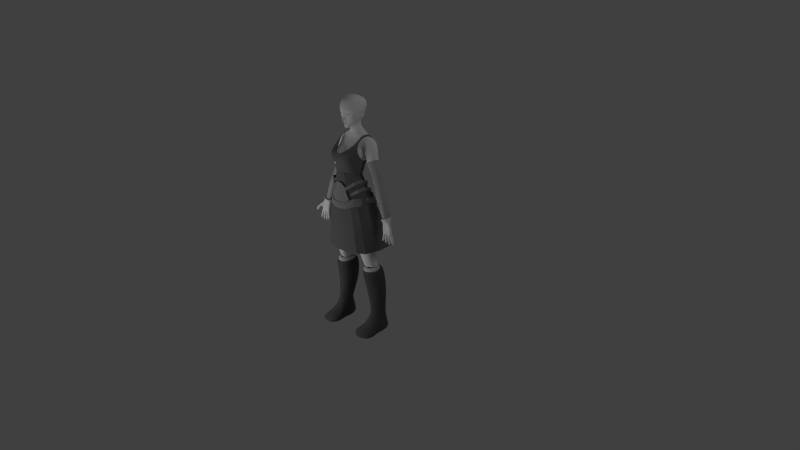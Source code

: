 # Source: 1.6.7.blend  (saved by Blender 2.55.0; exported with 4.5.12 LTS)
import bpy
from mathutils import Matrix  # noqa: F401  (used for matrix-valued properties, if any)

bpy.ops.wm.read_factory_settings(use_empty=True)
scene = bpy.context.scene
scene.name = 'Scene'

# ---- collections
col_collection_1 = bpy.data.collections.new('Collection 1'); scene.collection.children.link(col_collection_1)
col_collection_10 = bpy.data.collections.new('Collection 10'); scene.collection.children.link(col_collection_10)

# ---- materials (node trees are filled in below, after node groups)
mat_top = bpy.data.materials.new('top')
mat_top.alpha_threshold = 0.0
mat_top.use_transparent_shadow = False
mat_top.diffuse_color = (0.1473, 0.1473, 0.1473, 1.0)
mat_top.roughness = 0.5
mat_top.line_color = (0.0, 0.0, 0.0, 1.0)
mat_stockings = bpy.data.materials.new('stockings')
mat_stockings.alpha_threshold = 0.0
mat_stockings.use_transparent_shadow = False
mat_stockings.diffuse_color = (0.5757, 0.5757, 0.5757, 1.0)
mat_stockings.roughness = 0.5
mat_stockings.line_color = (0.0, 0.0, 0.0, 1.0)
mat_skin = bpy.data.materials.new('skin')
mat_skin.alpha_threshold = 0.0
mat_skin.use_transparent_shadow = False
mat_skin.roughness = 0.5
mat_skin.line_color = (0.0, 0.0, 0.0, 1.0)
mat_leather = bpy.data.materials.new('leather')
mat_leather.alpha_threshold = 0.0
mat_leather.use_transparent_shadow = False
mat_leather.diffuse_color = (0.2529, 0.2529, 0.2529, 1.0)
mat_leather.roughness = 0.5
mat_leather.line_color = (0.0, 0.0, 0.0, 1.0)
mat_skirt = bpy.data.materials.new('skirt')
mat_skirt.alpha_threshold = 0.0
mat_skirt.use_transparent_shadow = False
mat_skirt.diffuse_color = (0.1282, 0.1282, 0.1282, 1.0)
mat_skirt.roughness = 0.5
mat_skirt.line_color = (0.0, 0.0, 0.0, 1.0)
mat_boots = bpy.data.materials.new('boots')
mat_boots.alpha_threshold = 0.0
mat_boots.use_transparent_shadow = False
mat_boots.diffuse_color = (0.08714, 0.08714, 0.08714, 1.0)
mat_boots.roughness = 0.5
mat_boots.line_color = (0.0, 0.0, 0.0, 1.0)
mat_sleeves = bpy.data.materials.new('sleeves')
mat_sleeves.alpha_threshold = 0.0
mat_sleeves.use_transparent_shadow = False
mat_sleeves.diffuse_color = (0.3844, 0.3844, 0.3844, 1.0)
mat_sleeves.roughness = 0.5
mat_sleeves.line_color = (0.0, 0.0, 0.0, 1.0)

# ---- material node trees

# ---- world
world_world = bpy.data.worlds.new('World'); scene.world = world_world
world_world.color = (0.05088, 0.05088, 0.05088)
world_world.use_sun_shadow = False
world_world.sun_shadow_jitter_overblur = 0.0
world_world.cycles.sampling_method = 'MANUAL'
world_world.cycles.sample_map_resolution = 256

# ---- cameras
cam_camera = bpy.data.cameras.new('Camera')
cam_camera.clip_end = 100.0
cam_camera.lens = 35.0
cam_camera.ortho_scale = 7.314
cam_camera.dof.focus_distance = 0.0
cam_camera.dof.aperture_fstop = 128.0

# ---- lights
light_lamp_001 = bpy.data.lights.new('Lamp.001', 'POINT')
light_lamp_001.transmission_factor = 0.0
light_lamp_001.cutoff_distance = 30.0
light_lamp_001.energy = 100.0
light_lamp_001.shadow_buffer_clip_start = 1.001
light_lamp_001.shadow_soft_size = 1.0
light_lamp_001.shadow_maximum_resolution = 0.006
light_lamp_001.use_absolute_resolution = True
light_lamp_001.cycles.use_multiple_importance_sampling = False
light_lamp = bpy.data.lights.new('Lamp', 'POINT')
light_lamp.transmission_factor = 0.0
light_lamp.cutoff_distance = 30.0
light_lamp.energy = 100.0
light_lamp.shadow_buffer_clip_start = 1.001
light_lamp.shadow_soft_size = 1.0
light_lamp.shadow_maximum_resolution = 0.006
light_lamp.use_absolute_resolution = True
light_lamp.cycles.use_multiple_importance_sampling = False

# ---- meshes
me_cube_006 = bpy.data.meshes.new('Cube.006')
me_cube_006.from_pydata([(0.1765, 0.1384, 2.593)], [], [])
me_cube_006.materials.append(mat_top)
me_cube_006.use_remesh_preserve_volume = False
me_cube_006.use_remesh_preserve_attributes = False
me_cube_006.use_mirror_vertex_groups = False
me_cube_006.update()
me_cube_005 = bpy.data.meshes.new('Cube.005')
me_cube_005.from_pydata([(0.1405, 0.1481, 2.614), (0.1765, 0.1384, 2.593)], [(0, 1)], [])
me_cube_005.materials.append(mat_top)
me_cube_005.use_remesh_preserve_volume = False
me_cube_005.use_remesh_preserve_attributes = False
me_cube_005.use_mirror_vertex_groups = False
me_cube_005.update()
me_cube_010 = bpy.data.meshes.new('Cube.010')
me_cube_010.from_pydata([(0.1597, 0.08085, 0.8829), (0.1739, -0.07561, 0.8686), (0.3703, -0.05411, 0.8686), (0.3703, 0.04046, 0.8818), (0.2721, -0.1261, 0.8686), (0.2721, 0.1527, 0.8829), (0.1309, 0.08327, 0.9626), (0.1502, -0.1039, 0.942), (0.386, -0.07753, 0.942), (0.386, 0.03167, 0.961), (0.2681, -0.166, 0.942), (0.2706, 0.1729, 0.9344), (0.1859, 0.04372, 0.9685), (0.1974, -0.0649, 0.9561), (0.3343, -0.04948, 0.9561), (0.3343, 0.01334, 0.9675), (0.2659, -0.1011, 0.9561), (0.2659, 0.09619, 0.9685)], [], [(6, 0, 1, 7), (8, 2, 3, 9), (4, 10, 7, 1), (2, 8, 10, 4), (5, 11, 9, 3), (0, 6, 11, 5), (12, 6, 7, 13), (14, 8, 9, 15), (10, 16, 13, 7), (8, 14, 16, 10), (11, 17, 15, 9), (6, 12, 17, 11)])
me_cube_010.materials.append(mat_stockings)
me_cube_010.use_remesh_preserve_volume = False
me_cube_010.use_remesh_preserve_attributes = False
me_cube_010.use_mirror_vertex_groups = False
me_cube_010.update()
me_cube_009 = bpy.data.meshes.new('Cube.009')
me_cube_009.from_pydata([], [], [])
me_cube_009.materials.append(mat_skin)
me_cube_009.use_remesh_preserve_volume = False
me_cube_009.use_remesh_preserve_attributes = False
me_cube_009.use_mirror_vertex_groups = False
me_cube_009.update()
me_cube_008 = bpy.data.meshes.new('Cube.008')
me_cube_008.from_pydata([], [], [])
me_cube_008.materials.append(mat_skin)
me_cube_008.use_remesh_preserve_volume = False
me_cube_008.use_remesh_preserve_attributes = False
me_cube_008.use_mirror_vertex_groups = False
me_cube_008.update()
me_cube_007 = bpy.data.meshes.new('Cube.007')
me_cube_007.from_pydata([(0.2418, -0.01406, 2.073), (0.2382, -0.08517, 2.118), (0.1466, -0.2779, 2.039), (0.09064, 0.04555, 2.031), (0.2449, -0.2154, 2.101), (0.1531, 0.04542, 2.047), (0.1546, 0.0669, 2.05), (0.249, -0.2307, 2.108), (0.08487, 0.06705, 2.034), (0.1443, -0.2994, 2.043), (0.2485, -0.09097, 2.126), (0.2524, -0.001494, 2.079), (0.2569, -0.09097, 2.075), (0.2609, -0.001494, 2.028), (0.1664, -0.2994, 1.997), (0.2575, -0.2307, 2.057), (0.163, 0.0669, 1.999), (0.09907, 0.04555, 1.98), (0.09329, 0.06705, 1.983), (0.1615, 0.04542, 1.997), (0.2502, -0.01406, 2.023), (0.1687, -0.2779, 1.993), (0.2534, -0.2154, 2.05), (0.2466, -0.08517, 2.068), (0.2098, -0.1139, 2.166), (0.2176, -0.2442, 2.149), (0.1378, -0.3066, 2.085), (0.2173, -0.04293, 2.121), (0.1313, 0.01674, 2.088), (0.06452, 0.03853, 2.069), (0.07049, 0.01701, 2.066), (0.1327, 0.03822, 2.091), (0.2211, -0.2595, 2.156), (0.1352, -0.3281, 2.089), (0.2276, -0.03039, 2.128), (0.2194, -0.1198, 2.174), (0.2149, -0.03027, 2.178), (0.2068, -0.1196, 2.224), (0.1093, -0.328, 2.133), (0.06526, 0.03871, 2.105), (0.2085, -0.2594, 2.206), (0.1201, 0.03834, 2.14), (0.1187, 0.01686, 2.138), (0.205, -0.2441, 2.199), (0.07123, 0.01719, 2.102), (0.1119, -0.3064, 2.13), (0.1972, -0.1138, 2.216), (0.2047, -0.04281, 2.171), (0.0, -0.002204, 2.06), (0.0, 0.01875, 2.062), (0.0, -0.001004, 2.033), (0.0, 0.02802, 2.035), (0.0, 0.05708, 1.981), (0.0, 0.03615, 1.98), (0.0, 0.05576, 2.009), (0.0, 0.02676, 2.007), (0.06643, 0.03994, 2.012), (0.02714, 0.03343, 2.009), (0.05034, 0.009901, 2.04), (0.019, 0.003372, 2.035), (0.04506, 0.03874, 2.042), (0.01631, 0.03256, 2.037), (0.06128, 0.06875, 2.014), (0.02452, 0.0626, 2.012), (0.03489, 0.03168, 2.074), (0.01116, 0.02511, 2.065), (0.03906, 0.009019, 2.072), (0.01326, 0.002436, 2.064), (0.0737, 0.04713, 1.98), (0.03083, 0.041, 1.981), (0.06965, 0.06976, 1.982), (0.0288, 0.06366, 1.982)], [], [(3, 5, 6, 8), (0, 5, 6, 11), (2, 4, 7, 9), (1, 4, 7, 10), (0, 1, 10, 11), (11, 10, 12, 13), (10, 7, 15, 12), (9, 7, 15, 14), (11, 6, 16, 13), (8, 6, 16, 18), (5, 3, 17, 19), (5, 0, 20, 19), (4, 2, 21, 22), (4, 1, 23, 22), (1, 0, 20, 23), (13, 12, 23, 20), (12, 15, 22, 23), (14, 15, 22, 21), (13, 16, 19, 20), (18, 16, 19, 17), (29, 31, 28, 30), (34, 31, 28, 27), (33, 32, 25, 26), (35, 32, 25, 24), (34, 35, 24, 27), (46, 47, 27, 24), (43, 46, 24, 25), (43, 45, 26, 25), (42, 47, 27, 28), (42, 44, 30, 28), (39, 41, 31, 29), (36, 41, 31, 34), (38, 40, 32, 33), (37, 40, 32, 35), (36, 37, 35, 34), (47, 46, 37, 36), (46, 43, 40, 37), (45, 43, 40, 38), (47, 42, 41, 36), (44, 42, 41, 39), (3, 56, 58, 30), (56, 57, 59, 58), (57, 55, 50, 59), (29, 60, 62, 8), (60, 61, 63, 62), (61, 51, 54, 63), (39, 64, 66, 44), (64, 65, 67, 66), (65, 49, 48, 67), (29, 60, 64, 39), (60, 61, 65, 64), (61, 51, 49, 65), (44, 66, 58, 30), (66, 67, 59, 58), (67, 48, 50, 59), (3, 56, 68, 17), (56, 57, 69, 68), (57, 55, 53, 69), (17, 68, 70, 18), (68, 69, 71, 70), (69, 53, 52, 71), (18, 70, 62, 8), (70, 71, 63, 62), (71, 52, 54, 63)])
me_cube_007.materials.append(mat_leather)
me_cube_007.use_remesh_preserve_volume = False
me_cube_007.use_remesh_preserve_attributes = False
me_cube_007.use_mirror_vertex_groups = False
me_cube_007.update()
me_cube_004 = bpy.data.meshes.new('Cube.004')
me_cube_004.from_pydata([(0.2893, -0.004923, 1.962), (0.2843, -0.1693, 1.982), (0.0, -0.3318, 1.94), (0.1419, -0.3102, 1.948), (0.08373, 0.07503, 1.988), (0.0, 0.07744, 1.991), (0.2077, -0.2544, 1.974), (0.1828, 0.07489, 1.98), (0.1891, 0.117, 1.873), (0.219, -0.2626, 1.874), (0.0, 0.07339, 1.893), (0.0762, 0.1172, 1.882), (0.1432, -0.3269, 1.844), (0.0, -0.3518, 1.834), (0.3073, -0.1644, 1.883), (0.313, 0.025, 1.859), (0.313, 0.025, 1.859), (0.3073, -0.1644, 1.883), (0.0, -0.3518, 1.834), (0.1432, -0.3269, 1.844), (0.0762, 0.1172, 1.882), (0.0, 0.1138, 1.887), (0.219, -0.2626, 1.874), (0.1891, 0.117, 1.873), (0.192, 0.1432, 1.864), (0.226, -0.2788, 1.87), (0.0, 0.09471, 1.886), (0.06733, 0.1434, 1.874), (0.1417, -0.3503, 1.837), (0.0, -0.378, 1.827), (0.3241, -0.1697, 1.881), (0.3305, 0.0409, 1.854), (0.3305, 0.0409, 1.854), (0.3241, -0.1697, 1.881), (0.0, -0.378, 1.827), (0.1417, -0.3503, 1.837), (0.06733, 0.1434, 1.874), (0.0, 0.1351, 1.88), (0.226, -0.2788, 1.87), (0.192, 0.1432, 1.864), (0.1849, 0.09638, 1.983), (0.2135, -0.2697, 1.982), (0.0, 0.09469, 1.996), (0.0757, 0.09652, 1.992), (0.1403, -0.3317, 1.953), (0.0, -0.3558, 1.944), (0.2986, -0.1751, 1.991), (0.3041, 0.00764, 1.968)], [], [(7, 4, 11, 8), (7, 0, 15, 8), (6, 3, 12, 9), (6, 1, 14, 9), (5, 4, 11, 10), (3, 2, 13, 12), (1, 0, 15, 14), (14, 15, 16, 17), (12, 13, 18, 19), (10, 11, 20, 21), (9, 14, 17, 22), (9, 12, 19, 22), (8, 15, 16, 23), (8, 11, 20, 23), (23, 20, 27, 24), (23, 16, 31, 24), (22, 19, 28, 25), (22, 17, 30, 25), (21, 20, 27, 26), (19, 18, 29, 28), (17, 16, 31, 30), (4, 7, 40, 43), (0, 7, 40, 47), (3, 6, 41, 44), (1, 6, 41, 46), (4, 5, 42, 43), (2, 3, 44, 45), (0, 1, 46, 47), (36, 43, 40, 39), (32, 47, 40, 39), (35, 44, 41, 38), (33, 46, 41, 38), (36, 43, 42, 37), (34, 45, 44, 35), (32, 47, 46, 33), (31, 32, 33, 30), (29, 34, 35, 28), (27, 36, 37, 26), (30, 33, 38, 25), (28, 35, 38, 25), (31, 32, 39, 24), (27, 36, 39, 24)])
me_cube_004.materials.append(mat_leather)
me_cube_004.use_remesh_preserve_volume = False
me_cube_004.use_remesh_preserve_attributes = False
me_cube_004.use_mirror_vertex_groups = False
me_cube_004.update()
me_cube_003 = bpy.data.meshes.new('Cube.003')
me_cube_003.from_pydata([(0.1874, -0.08652, 2.285), (0.1879, -0.2287, 2.397), (0.0, -0.02616, 2.286), (0.0, -0.3166, 2.419), (0.05037, -0.001142, 2.27), (0.06365, -0.3083, 2.387), (0.1327, -0.1871, 2.653), (0.1287, 0.002017, 2.277), (0.1512, -0.281, 2.409), (0.174, -0.1964, 2.643), (0.2147, -0.1832, 2.499), (0.2266, -0.1864, 2.606), (0.0, -0.3316, 2.496), (0.0, -0.3024, 2.563), (0.0, 0.007664, 2.375), (0.0, 0.0953, 2.52), (0.1966, -0.05763, 2.361), (0.05958, -0.3456, 2.474), (0.05378, -0.3102, 2.571), (0.05138, 0.03739, 2.359), (0.04094, 0.1144, 2.532), (0.1589, -0.3385, 2.497), (0.1722, -0.3108, 2.57), (0.1292, 0.03692, 2.361), (0.1608, 0.0985, 2.488), (0.1776, -0.08143, 2.261), (0.1784, -0.2105, 2.298), (0.0, -0.3062, 2.326), (0.0, -0.02687, 2.241), (0.06142, -0.2976, 2.328), (0.04588, -0.007849, 2.241), (0.1128, -0.2671, 2.307), (0.1204, -0.009243, 2.239), (0.1218, 0.1596, 2.616), (0.1914, 0.125, 2.709), (0.159, 0.1314, 2.728), (0.1682, 0.07097, 2.782), (0.2052, 0.06682, 2.762), (0.201, -0.03544, 2.776), (0.1724, -0.03092, 2.787), (0.172, -0.08674, 2.756), (0.1996, -0.09218, 2.739), (0.1857, -0.1457, 2.689), (0.1596, -0.1393, 2.704), (0.2229, -0.168, 2.551), (0.0, -0.3188, 2.532), (0.0, 0.04749, 2.45), (0.2027, -0.04443, 2.408), (0.05668, -0.3279, 2.536), (0.04985, 0.07613, 2.453), (0.1656, -0.3247, 2.544), (0.1303, 0.06492, 2.437), (0.2057, -0.1995, 2.455), (0.0, -0.3283, 2.462), (0.0, -0.01219, 2.328), (0.1964, -0.07016, 2.326), (0.06805, -0.3198, 2.422), (0.05567, 0.01742, 2.314), (0.1592, -0.3034, 2.456), (0.1337, 0.01652, 2.314), (0.1663, 0.1402, 2.616)], [], [(6, 18, 22, 9), (25, 0, 1, 26), (3, 27, 29, 5), (28, 2, 4, 30), (8, 31, 26, 1), (5, 29, 31, 8), (0, 25, 32, 7), (30, 4, 7, 32), (6, 9, 42, 43), (40, 43, 42, 41), (38, 39, 40, 41), (36, 39, 38, 37), (34, 35, 36, 37), (16, 47, 44, 10), (13, 45, 48, 18), (45, 12, 17, 48), (20, 49, 46, 15), (49, 19, 14, 46), (22, 50, 44, 11), (50, 21, 10, 44), (18, 48, 50, 22), (48, 17, 21, 50), (24, 51, 49, 20), (51, 23, 19, 49), (47, 16, 23, 51), (0, 55, 52, 1), (55, 16, 10, 52), (12, 53, 56, 17), (53, 3, 5, 56), (19, 57, 54, 14), (57, 4, 2, 54), (21, 58, 52, 10), (58, 8, 1, 52), (17, 56, 58, 21), (56, 5, 8, 58), (23, 59, 57, 19), (59, 7, 4, 57), (16, 55, 59, 23), (55, 0, 7, 59), (9, 22, 11, 42), (33, 35, 34, 60), (20, 33, 60, 24)])
me_cube_003.materials.append(mat_top)
me_cube_003.use_remesh_preserve_volume = False
me_cube_003.use_remesh_preserve_attributes = False
me_cube_003.use_mirror_vertex_groups = False
me_cube_003.update()
me_cube_002 = bpy.data.meshes.new('Cube.002')
me_cube_002.from_pydata([(0.1666, -0.08429, 2.264), (0.1681, -0.2059, 2.301), (0.0, -0.2948, 2.327), (0.0, -0.03688, 2.242), (0.05855, -0.2866, 2.331), (0.04876, -0.008241, 2.242), (0.1067, -0.2577, 2.31), (0.1151, -0.008363, 2.242), (0.1151, -0.008363, 2.242), (0.1067, -0.2577, 2.31), (0.04876, -0.008241, 2.242), (0.05855, -0.2866, 2.331), (0.0, -0.03688, 2.242), (0.0, -0.2948, 2.327), (0.1681, -0.2059, 2.301), (0.1666, -0.08429, 2.264), (0.482, 0.1831, 1.291), (0.4599, -0.04281, 1.256), (0.0, -0.3408, 1.209), (0.0, 0.2063, 1.316), (0.2783, -0.288, 1.234), (0.2167, 0.2524, 1.329), (0.3696, -0.2013, 1.227), (0.3403, 0.2522, 1.328), (0.2733, -0.01744, 2.019), (0.3684, 0.04941, 1.781), (0.4226, 0.1163, 1.518), (0.2689, -0.1652, 2.038), (0.3581, -0.1244, 1.782), (0.4064, -0.08359, 1.502), (0.0, -0.3063, 2.048), (0.0, -0.3178, 1.768), (0.0, -0.3293, 1.489), (0.1414, -0.2869, 2.055), (0.1915, -0.2873, 1.784), (0.2429, -0.2877, 1.492), (0.09074, 0.05691, 2.014), (0.1327, 0.1221, 1.785), (0.1747, 0.1872, 1.557), (0.0, 0.02392, 2.011), (0.0, 0.08473, 1.779), (0.0, 0.1455, 1.548), (0.2003, -0.2436, 2.038), (0.2823, -0.2295, 1.772), (0.3234, -0.2154, 1.482), (0.1714, 0.05679, 2.013), (0.2277, 0.1219, 1.785), (0.284, 0.1871, 1.557)], [], [(7, 5, 10, 8), (7, 0, 15, 8), (4, 6, 9, 11), (1, 6, 9, 14), (3, 5, 10, 12), (4, 2, 13, 11), (1, 0, 15, 14), (15, 24, 27, 14), (24, 25, 28, 27), (25, 26, 29, 28), (26, 16, 17, 29), (13, 30, 33, 11), (30, 31, 34, 33), (31, 32, 35, 34), (32, 18, 20, 35), (10, 36, 39, 12), (36, 37, 40, 39), (37, 38, 41, 40), (38, 21, 19, 41), (9, 42, 27, 14), (42, 43, 28, 27), (43, 44, 29, 28), (44, 22, 17, 29), (9, 42, 33, 11), (42, 43, 34, 33), (43, 44, 35, 34), (44, 22, 20, 35), (15, 24, 45, 8), (24, 25, 46, 45), (25, 26, 47, 46), (26, 16, 23, 47), (10, 36, 45, 8), (36, 37, 46, 45), (37, 38, 47, 46), (38, 21, 23, 47)])
me_cube_002.materials.append(mat_skirt)
me_cube_002.use_remesh_preserve_volume = False
me_cube_002.use_remesh_preserve_attributes = False
me_cube_002.use_mirror_vertex_groups = False
me_cube_002.update()
me_cube_001 = bpy.data.meshes.new('Cube.001')
me_cube_001.from_pydata([(0.2914, 0.2479, 0.6494), (0.2914, -0.1093, 0.6488), (0.3408, 0.1521, 0.2752), (0.3408, -0.0941, 0.316), (0.4253, 0.1312, 0.6494), (0.4253, -0.02252, 0.6488), (0.1575, -0.04843, 0.6488), (0.1507, 0.1686, 0.6494), (0.2505, 0.09115, 0.2831), (0.2505, -0.03023, 0.316), (0.4311, 0.09369, 0.2831), (0.4311, -0.0001837, 0.3027), (0.4311, -0.03832, 0.2264), (0.2505, -0.06836, 0.2398), (0.3408, -0.1322, 0.2398), (0.3408, -0.1742, 0.1965), (0.2505, -0.1113, 0.1852), (0.4311, -0.0841, 0.1667), (0.4882, -0.1669, 0.05624), (0.1934, -0.1645, 0.08903), (0.3408, -0.2138, 0.1621), (0.3408, -0.3692, 0.08672), (0.1934, -0.3107, 0.08694), (0.4882, -0.2976, 0.05678), (0.4311, 0.09369, 0.2831), (0.2505, 0.09115, 0.2831), (0.3408, 0.1521, 0.2752), (0.3408, 0.1521, 0.2752), (0.2505, 0.09115, 0.2831), (0.4311, 0.09369, 0.2831), (0.4311, 0.09369, 0.2831), (0.2505, 0.09115, 0.2831), (0.3408, 0.1521, 0.2752), (0.3408, 0.1521, 0.2752), (0.2505, 0.09115, 0.2831), (0.4311, 0.09369, 0.2831), (0.4311, 0.09369, 0.2831), (0.2505, 0.09115, 0.2831), (0.3408, 0.1521, 0.2752), (0.3408, 0.1819, 0.1607), (0.2505, 0.1209, 0.1686), (0.4311, 0.1235, 0.1686), (0.4882, 0.1467, 0.01433), (0.1934, 0.1441, 0.01433), (0.3408, 0.205, 0.006381), (0.4882, -0.2983, 0.001839), (0.1934, -0.3114, 0.001839), (0.1934, -0.1652, 0.001839), (0.4882, -0.1676, 0.001839), (0.4882, -0.08481, 0.001839), (0.1934, -0.112, 0.001839), (0.1934, -0.06907, 0.001839), (0.4882, -0.03903, 0.001839), (0.3275, -0.3925, -0.004294), (0.3275, -0.1858, -0.004294), (0.3275, -0.1048, -0.004294), (0.3275, -0.0474, -0.004294), (0.3275, 0.07595, -0.004294), (0.2754, 0.2181, 0.9343), (0.2754, -0.1916, 0.9132), (0.4197, 0.05322, 0.9326), (0.4197, -0.08576, 0.9132), (0.1312, -0.1173, 0.9132), (0.1102, 0.1126, 0.9343), (0.2721, 0.1527, 0.9309), (0.2721, -0.1261, 0.9165), (0.3703, 0.04046, 0.9298), (0.3703, -0.05411, 0.9165), (0.1739, -0.07561, 0.9165), (0.1597, 0.08085, 0.9309)], [], [(7, 0, 2, 8), (0, 4, 10, 2), (3, 11, 5, 1), (9, 3, 1, 6), (5, 11, 10, 4), (7, 8, 9, 6), (11, 3, 14, 12), (3, 9, 13, 14), (14, 13, 16, 15), (12, 14, 15, 17), (17, 15, 20, 18), (15, 16, 19, 20), (20, 19, 22, 21), (18, 20, 21, 23), (25, 8, 31, 28), (26, 25, 28, 27), (24, 26, 27, 29), (10, 24, 29, 30), (2, 10, 30, 32), (8, 2, 32, 31), (31, 32, 33, 34), (32, 30, 35, 33), (30, 29, 36, 35), (29, 27, 38, 36), (27, 28, 37, 38), (28, 31, 34, 37), (33, 35, 36, 38), (34, 33, 38, 37), (37, 38, 39, 40), (38, 36, 41, 39), (39, 41, 42, 44), (40, 39, 44, 43), (11, 12, 41, 36), (9, 37, 40, 13), (18, 23, 45, 48), (22, 19, 47, 46), (19, 16, 50, 47), (17, 18, 48, 49), (12, 17, 49, 52), (16, 13, 51, 50), (12, 52, 42, 41), (13, 40, 43, 51), (21, 53, 45, 23), (21, 22, 46, 53), (46, 47, 54, 53), (45, 53, 54, 48), (47, 50, 55, 54), (48, 54, 55, 49), (50, 51, 56, 55), (49, 55, 56, 52), (43, 57, 56, 51), (42, 52, 56, 57), (42, 57, 43, 44), (58, 0, 7, 63), (0, 58, 60, 4), (5, 61, 59, 1), (1, 59, 62, 6), (61, 5, 4, 60), (63, 7, 6, 62), (64, 58, 63, 69), (58, 64, 66, 60), (61, 67, 65, 59), (59, 65, 68, 62), (67, 61, 60, 66), (69, 63, 62, 68)])
me_cube_001.materials.append(mat_boots)
me_cube_001.use_remesh_preserve_volume = False
me_cube_001.use_remesh_preserve_attributes = False
me_cube_001.use_mirror_vertex_groups = False
me_cube_001.update()
me_cube = bpy.data.meshes.new('Cube')
me_cube.from_pydata([(0.158, -0.09148, 2.14), (0.156, -0.1999, 2.133), (0.1629, -0.07158, 2.342), (0.1771, -0.2015, 2.398), (0.0, -0.2508, 2.101), (0.0, 0.006775, 2.304), (0.0, -0.3048, 2.408), (0.0, -0.08117, 2.753), (0.0, 0.119, 2.76), (0.2064, -0.03164, 2.749), (0.2175, 0.1042, 2.72), (0.1873, -0.1004, 2.627), (0.0, -0.1743, 2.613), (0.2105, 0.06668, 2.589), (0.5466, 0.02875, 1.736), (0.5356, -0.04474, 1.731), (0.5966, 0.02993, 1.75), (0.5968, -0.06125, 1.748), (0.2658, 0.07429, 2.419), (0.3736, 0.08165, 2.13), (0.5191, 0.04426, 1.782), (0.3727, -0.03957, 2.139), (0.5084, -0.04645, 1.778), (0.4477, 0.08522, 2.168), (0.5838, 0.04536, 1.797), (0.4471, -0.02105, 2.173), (0.5836, -0.05987, 1.793), (0.0, -0.2867, 1.888), (0.0, 0.02795, 1.969), (0.2388, -0.2411, 1.94), (0.2465, -0.04988, 1.982), (0.0435, -0.02416, 2.104), (0.05418, -0.2534, 2.105), (0.04025, 0.01502, 2.304), (0.06128, -0.2991, 2.388), (0.03706, -0.07429, 2.76), (0.07709, 0.13, 2.75), (0.06123, -0.1734, 2.616), (0.04968, 0.1458, 2.585), (0.06608, -0.2967, 1.891), (0.01193, 0.0652, 1.971), (0.01014, 0.09784, 1.795), (0.04564, -0.2581, 1.741), (0.2843, -0.0538, 1.767), (0.2773, -0.2536, 1.765), (0.0, -0.01072, 1.746), (0.0, -0.2419, 1.713), (0.1074, 0.05303, 1.381), (0.1755, 0.05426, 1.008), (0.1886, -0.06962, 0.9942), (0.1074, -0.1975, 1.341), (0.3414, -0.1922, 1.37), (0.3283, -0.06446, 0.9942), (0.325, 0.02501, 1.015), (0.3499, 0.001657, 1.406), (0.1392, -0.05832, 2.134), (0.1208, -0.2347, 2.118), (0.1445, -0.2738, 2.409), (0.1582, -0.06483, 2.776), (0.1954, 0.1003, 2.736), (0.1477, -0.1805, 2.622), (0.1883, 0.1073, 2.599), (0.1683, -0.2803, 1.872), (0.2271, 0.005104, 1.984), (0.2535, 0.02226, 1.765), (0.1269, -0.281, 1.741), (0.1859, -0.2235, 1.341), (0.2337, -0.1257, 1.001), (0.304, 0.05479, 1.397), (0.3016, 0.06439, 1.042), (0.05457, 0.02835, 2.906), (0.05195, -0.04775, 2.885), (0.02986, 0.06965, 2.909), (0.03864, -0.07169, 2.871), (0.0, -0.09555, 2.855), (0.08006, 0.06101, 2.846), (0.07237, -0.04266, 2.818), (0.03304, 0.0803, 2.844), (0.0398, -0.0566, 2.815), (0.0, 0.07078, 2.845), (0.1949, -0.1665, 2.487), (0.2078, -0.09005, 2.563), (0.0, -0.3058, 2.471), (0.0, 0.04851, 2.383), (0.0, 0.05823, 2.472), (0.1774, -0.03496, 2.425), (0.1954, 0.03498, 2.506), (0.06064, -0.2729, 2.551), (0.04858, 0.06075, 2.382), (0.04435, 0.1087, 2.476), (0.1466, -0.3079, 2.481), (0.1514, -0.286, 2.559), (0.1694, 0.07253, 2.496), (0.159, -0.08127, 2.311), (0.171, -0.2094, 2.369), (0.0, -0.2907, 2.386), (0.06645, -0.2891, 2.368), (0.1285, -0.2586, 2.378), (0.1377, -0.04449, 2.297), (0.0, -0.2763, 1.963), (0.2052, -0.2279, 2.014), (0.2142, -0.07157, 2.038), (0.0, 0.01599, 2.016), (0.07531, -0.273, 1.968), (0.04892, 0.02423, 2.028), (0.1492, -0.264, 1.972), (0.1931, -0.02501, 2.038), (0.04097, 0.01028, 2.277), (0.0, -0.2388, 2.542), (0.0, 0.1164, 2.581), (0.0, 0.08281, 2.483), (0.1552, 0.003061, 2.406), (0.3509, -0.03402, 2.481), (0.2636, 0.08176, 2.416), (0.2596, -0.06411, 2.432), (0.3517, 0.0871, 2.467), (0.3539, -0.03697, 2.484), (0.2668, -0.0552, 2.435), (0.3476, 0.08103, 2.467), (0.2694, 0.07727, 2.402), (0.2673, -0.06477, 2.419), (0.3574, 0.08681, 2.454), (0.3578, -0.03646, 2.467), (0.01215, -0.2063, 3.051), (0.0, -0.215, 3.054), (0.0, -0.2206, 3.021), (0.01029, -0.2084, 3.015), (0.0, -0.225, 2.976), (0.009598, -0.2241, 2.977), (0.009119, -0.2028, 2.978), (0.01005, -0.195, 2.963), (0.08583, -0.1604, 2.992), (0.04829, -0.1754, 2.977), (0.05577, -0.1461, 2.927), (0.04389, -0.1632, 2.935), (0.02715, -0.1709, 2.911), (0.03087, -0.1454, 2.879), (0.0, -0.1819, 2.897), (0.0, -0.1997, 2.949), (0.02933, -0.1794, 2.945), (0.03804, -0.1698, 2.934), (0.02287, -0.1749, 2.925), (0.0, -0.1803, 2.918), (0.0, -0.191, 2.927), (0.02079, -0.1787, 2.932), (0.03015, -0.1761, 2.933), (0.02131, -0.184, 2.937), (0.02151, -0.1854, 2.968), (0.01676, -0.197, 2.986), (0.02025, -0.2001, 2.993), (0.02376, -0.1951, 2.997), (0.008941, -0.2106, 3.006), (0.03652, -0.1911, 3.002), (0.05738, -0.1805, 3.024), (0.01278, -0.193, 2.947), (0.008977, -0.1962, 2.936), (0.05312, -0.1686, 2.958), (0.07584, -0.1516, 2.967), (0.04869, -0.2156, 3.104), (0.1065, -0.151, 3.031), (0.1162, -0.1342, 3.042), (0.1226, -0.1337, 3.09), (0.09946, -0.1715, 3.121), (0.1334, -0.101, 3.103), (0.02462, -0.2287, 3.128), (0.0, 0.1375, 3.1), (0.02073, 0.1359, 3.098), (0.01675, 0.09654, 2.997), (0.05712, 0.04036, 2.957), (0.07624, 0.05468, 2.995), (0.1073, 0.003853, 2.995), (0.08695, -0.01211, 2.971), (0.1033, -0.03121, 2.98), (0.1085, -0.07057, 2.988), (0.08906, -0.1161, 2.957), (0.08704, -0.07758, 2.936), (0.02863, -0.1197, 2.883), (0.0, -0.1259, 2.874), (0.1146, -0.009386, 3.015), (0.1184, -0.05675, 3.011), (0.1318, 0.00611, 3.083), (0.1431, -0.04475, 3.115), (0.1241, 0.02952, 3.095), (0.09981, 0.08153, 3.089), (0.1272, 0.08736, 3.139), (0.1255, -0.102, 3.055), (0.1098, -0.1303, 3.023), (0.1183, -0.1137, 3.033), (0.0538, -0.1024, 2.909), (0.05796, -0.1266, 2.917), (0.07905, -0.0969, 2.926), (0.08015, -0.1231, 2.94), (0.0, -0.1532, 2.865), (0.0, -0.1781, 2.876), (0.03471, -0.158, 2.889), (0.04399, 0.1239, 3.093), (0.01381, 0.07655, 2.957), (0.02606, 0.1362, 3.147), (0.03412, -0.09419, 2.891), (0.0, -0.104, 2.884), (0.05755, -0.07679, 2.916), (0.2134, 0.03727, 2.766), (0.6104, -0.007362, 1.752), (0.4656, 0.03389, 2.177), (0.5994, 0.0005001, 1.798), (0.1632, 0.02726, 2.773), (0.06547, 0.002675, 2.908), (0.08679, 0.01279, 2.838), (0.3738, 0.0328, 2.484), (0.3677, 0.02987, 2.484), (0.3805, 0.03236, 2.465), (0.6942, -0.0153, 1.561), (0.6983, -0.06072, 1.569), (0.5524, -0.06472, 1.559), (0.5513, -0.009479, 1.552), (0.6472, 0.009555, 1.76), (0.6461, -0.04278, 1.766), (0.5133, -0.04469, 1.726), (0.5144, 0.00765, 1.72), (0.589, -0.06304, 1.55), (0.6255, -0.06202, 1.552), (0.662, -0.06099, 1.555), (0.5878, -0.007808, 1.544), (0.6243, -0.006782, 1.546), (0.6609, -0.005757, 1.548), (0.5469, -0.09773, 1.733), (0.5801, -0.09556, 1.743), (0.6133, -0.09338, 1.753), (0.6136, 0.0626, 1.753), (0.5804, 0.06042, 1.743), (0.5473, 0.05825, 1.733), (0.7141, -0.02402, 1.407), (0.7395, -0.02404, 1.414), (0.7444, -0.06142, 1.416), (0.719, -0.06141, 1.409), (0.6584, -0.02802, 1.392), (0.6822, -0.02744, 1.394), (0.6829, -0.06502, 1.396), (0.6595, -0.06559, 1.393), (0.5955, -0.03115, 1.402), (0.6188, -0.03049, 1.4), (0.6205, -0.0643, 1.401), (0.5983, -0.06536, 1.403), (0.5417, -0.03273, 1.426), (0.5683, -0.03079, 1.42), (0.5694, -0.07122, 1.421), (0.5429, -0.07316, 1.427), (0.5803, -0.01512, 1.498), (0.5767, -0.01784, 1.467), (0.5487, -0.01656, 1.505), (0.5452, -0.01928, 1.474), (0.5813, -0.06284, 1.504), (0.5777, -0.0654, 1.473), (0.5497, -0.06428, 1.511), (0.5462, -0.06684, 1.48), (0.6237, -0.01203, 1.498), (0.6212, -0.0147, 1.459), (0.5897, -0.01307, 1.498), (0.589, -0.01576, 1.459), (0.6251, -0.06349, 1.504), (0.6229, -0.06341, 1.464), (0.5911, -0.06453, 1.504), (0.5907, -0.06447, 1.465), (0.6713, -0.01099, 1.5), (0.6773, -0.01419, 1.454), (0.6377, -0.01191, 1.498), (0.6462, -0.01502, 1.451), (0.6722, -0.06242, 1.507), (0.678, -0.06239, 1.46), (0.6388, -0.06333, 1.504), (0.6473, -0.06322, 1.457), (0.7124, -0.01259, 1.514), (0.729, -0.01312, 1.465), (0.6818, -0.01249, 1.504), (0.6986, -0.02147, 1.454), (0.7138, -0.05835, 1.52), (0.7306, -0.05872, 1.47), (0.6831, -0.05865, 1.509), (0.6998, -0.0591, 1.461), (0.6423, -0.0465, 1.705), (0.6439, -0.01727, 1.701), (0.5441, -0.05187, 1.675), (0.5393, -0.009699, 1.676), (0.6252, -0.0494, 1.691), (0.5955, -0.04913, 1.685), (0.568, -0.04971, 1.68), (0.5669, -0.008888, 1.677), (0.5944, -0.008312, 1.682), (0.6243, -0.009067, 1.688), (0.693, -0.05824, 1.592), (0.6883, -0.0217, 1.59), (0.5449, -0.06086, 1.584), (0.5473, -0.009335, 1.583), (0.6539, -0.06914, 1.608), (0.6197, -0.06375, 1.593), (0.5769, -0.06934, 1.592), (0.5745, -0.0003942, 1.583), (0.6146, 0.005005, 1.587), (0.6521, -0.0032, 1.599), (0.6772, -0.01354, 1.61), (0.6657, -0.07517, 1.611), (0.7014, -0.0397, 1.606), (0.6853, -0.07764, 1.607), (0.6722, -0.0155, 1.646), (0.6661, -0.07328, 1.651), (0.6978, -0.04351, 1.646), (0.6883, -0.07886, 1.652), (0.7419, -0.1342, 1.554), (0.7647, -0.1185, 1.561), (0.7205, -0.1188, 1.535), (0.7341, -0.09868, 1.536), (0.7021, -0.0978, 1.588), (0.7263, -0.1142, 1.617), (0.7524, -0.08097, 1.618), (0.7262, -0.06283, 1.59), (0.5758, 0.02969, 1.742), (0.5781, -0.06149, 1.741), (0.5577, -0.05986, 1.736), (0.5398, -0.00526, 1.73), (0.6089, -0.03459, 1.753), (0.09791, -0.05393, 2.954), (0.104, -0.09055, 2.97), (0.08949, -0.1741, 3.026), (0.09789, -0.1523, 3.007), (0.07229, -0.04336, 2.947), (0.2123, -0.005647, 2.767), (0.462, 0.001157, 2.177), (0.5974, -0.03074, 1.798), (0.1614, -0.01703, 2.773), (0.06872, -0.02846, 2.897), (0.08417, -0.01438, 2.83), (0.3712, -0.008745, 2.487), (0.3653, -0.008041, 2.484), (0.3772, -0.008459, 2.467), (0.0, 0.1156, 2.671), (0.2158, 0.1186, 2.662), (0.4105, 0.09039, 2.149), (0.5559, 0.04683, 1.787), (0.0625, 0.1389, 2.665), (0.1939, 0.1249, 2.671), (0.3067, 0.1073, 2.438), (0.3081, 0.09741, 2.441), (0.3117, 0.11, 2.421), (0.1906, -0.06559, 2.722), (0.1961, -0.08226, 2.68), (0.0, -0.09109, 2.717), (0.0, -0.1284, 2.677), (0.3973, -0.04679, 2.15), (0.4277, -0.03927, 2.164), (0.5348, -0.06101, 1.781), (0.5609, -0.06221, 1.787), (0.05368, -0.08112, 2.723), (0.05038, -0.1231, 2.681), (0.1319, -0.08131, 2.728), (0.1257, -0.1254, 2.686), (0.2855, -0.0753, 2.449), (0.3258, -0.06299, 2.469), (0.288, -0.06769, 2.447), (0.3245, -0.05616, 2.466), (0.291, -0.07454, 2.429), (0.3325, -0.06191, 2.45), (0.1666, -0.1368, 2.142), (0.1768, -0.1171, 2.36), (0.2094, 0.001737, 2.601), (0.3622, 0.02048, 2.129), (0.5115, 0.001841, 1.776), (0.259, -0.1259, 1.977), (0.3071, -0.1372, 1.77), (0.3677, -0.0739, 1.399), (0.3448, -0.01622, 1.001), (0.1906, -0.0822, 2.451), (0.208, -0.01035, 2.522), (0.173, -0.1255, 2.329), (0.2262, -0.1355, 2.032), (0.2429, 0.00931, 2.415), (0.2519, 0.007766, 2.419), (0.2494, 0.009537, 2.397), (0.4282, 0.07725, 1.976), (0.4233, -0.05647, 1.98), (0.5192, 0.07995, 2.01), (0.5188, -0.04797, 2.011), (0.5394, 0.02023, 2.017), (0.5358, -0.01854, 2.017), (0.4755, 0.08912, 1.991), (0.4545, -0.06771, 1.989), (0.4915, -0.06285, 2.002), (0.4166, 0.01126, 1.972), (0.0964, -0.1681, 3.096), (0.1135, -0.1478, 3.083), (0.1075, -0.1556, 3.08), (0.1099, -0.1527, 3.055), (0.1059, -0.158, 3.062), (0.09911, -0.166, 3.051), (0.0955, -0.1716, 3.055), (0.04292, -0.1921, 3.053), (0.04726, -0.1831, 3.055), (0.06306, -0.1843, 3.05), (0.06756, -0.182, 3.059), (0.06341, -0.185, 3.076), (0.04177, -0.1957, 3.068), (0.04629, -0.1861, 3.061), (0.08257, -0.1798, 3.053), (0.08404, -0.1771, 3.047), (0.09857, -0.1733, 3.082), (0.1163, -0.1507, 3.108), (0.1311, -0.1096, 3.121), (0.1446, -0.04722, 3.134), (0.1421, 0.01267, 3.147), (0.1305, 0.08595, 3.161), (0.0279, 0.1303, 3.172), (0.1075, -0.1552, 3.09), (0.1035, -0.1621, 3.08), (0.07608, -0.02607, 2.123), (0.1253, 0.1175, 2.744), (0.0928, 0.1453, 2.599), (0.104, 0.06458, 1.959), (0.1029, 0.1032, 1.762), (0.1625, 0.07485, 1.382), (0.2114, 0.08024, 1.039), (0.03769, 0.05615, 2.908), (0.05176, 0.07156, 2.843), (0.08243, 0.1186, 2.48), (0.0979, 0.02376, 2.023), (0.0735, -0.1972, 3.116), (0.06484, 0.1091, 3.091), (0.103, 0.1363, 2.674), (0.07829, -0.1807, 3.093), (0.08333, -0.1798, 3.081), (0.08404, -0.1776, 3.08), (0.1026, -0.1614, 3.08), (0.09862, -0.1716, 3.081), (0.08339, -0.1776, 3.054), (0.04885, -0.1836, 3.062), (0.06929, -0.1796, 3.06), (0.04972, -0.1807, 3.056), (0.1067, -0.1533, 3.067), (0.09528, -0.1699, 3.057), (0.1051, -0.157, 3.063), (0.1059, -0.1568, 3.079), (0.0999, -0.1598, 3.076), (0.09818, -0.1601, 3.065), (0.09086, -0.1697, 3.061), (0.09919, -0.1577, 3.067), (0.05698, -0.1778, 3.059), (0.07238, -0.1769, 3.064), (0.06902, -0.1792, 3.074), (0.05626, -0.1799, 3.064), (0.08239, -0.1755, 3.058), (0.09342, -0.171, 3.078), (0.09632, -0.1634, 3.077), (0.08165, -0.1754, 3.078), (0.01135, -0.2226, 2.982), (0.02099, -0.2074, 2.99), (0.01651, -0.2049, 2.985), (0.01432, -0.2042, 3.003), (0.0172, -0.2094, 2.997), (0.02105, -0.2028, 3.011), (0.03367, -0.1994, 3.03), (0.04976, -0.1905, 3.051), (0.05493, -0.1827, 3.055), (0.05686, -0.1803, 3.057), (0.06255, -0.1775, 3.061), (0.01564, -0.2142, 2.984), (0.01734, -0.2157, 2.99), (0.01407, -0.2144, 2.983), (0.0146, -0.2075, 2.984), (0.01313, -0.2206, 2.981), (0.01078, -0.2212, 2.979), (0.01322, -0.2054, 2.984), (0.009112, -0.2078, 2.982), (0.009482, -0.2193, 2.979), (0.007603, -0.2219, 2.979), (0.009292, -0.2096, 2.983), (0.01155, -0.2047, 2.987), (0.008777, -0.2281, 2.98), (0.01267, -0.2093, 2.987), (0.0121, -0.2168, 2.986), (0.009895, -0.2188, 2.986), (0.01025, -0.2141, 2.987), (0.009258, -0.223, 2.985), (0.007848, -0.2258, 2.983), (0.009984, -0.2109, 2.987), (0.008335, -0.2137, 2.984), (0.007124, -0.2219, 2.982), (0.006525, -0.2148, 2.977), (0.009186, -0.2131, 2.98), (0.006763, -0.2144, 2.982), (0.00773, -0.2178, 2.983), (0.01786, -0.1909, 2.966), (0.01294, -0.1999, 2.982), (0.02325, -0.1871, 2.946), (0.01695, -0.188, 2.938), (0.01116, -0.2066, 2.983), (0.01042, -0.2071, 2.985), (0.009159, -0.2123, 2.985), (0.01269, -0.1822, 2.934), (0.006497, -0.184, 2.935), (0.01562, -0.1763, 2.935), (0.02726, -0.17, 2.934), (0.01868, -0.1766, 2.934), (0.0, -0.1834, 2.935), (0.08242, -0.01259, 2.841), (0.08417, 0.01097, 2.844), (0.0, -0.07081, 2.816), (0.0, 0.06204, 2.867), (0.03857, -0.0539, 2.829), (0.03112, 0.07741, 2.854), (0.05854, -0.0442, 2.831), (0.07128, 0.05578, 2.856), (0.02447, -0.0791, 2.864), (0.01109, -0.08463, 2.86), (0.02012, -0.175, 2.904), (0.0112, -0.1795, 2.9), (0.01563, -0.1776, 2.922), (0.009146, -0.1801, 2.92), (0.008346, -0.1904, 2.928), (0.01403, -0.1861, 2.931), (0.02125, -0.1232, 2.879), (0.01092, -0.1255, 2.877), (0.01672, -0.1467, 2.874), (0.01098, -0.1508, 2.868), (0.01258, -0.17, 2.88), (0.02372, -0.1655, 2.883), (0.02178, -0.09835, 2.887), (0.01088, -0.1024, 2.885), (0.01271, -0.1821, 2.934), (0.006698, -0.1834, 2.935), (0.01295, -0.06551, 2.819), (0.02538, -0.06355, 2.823), (0.02177, -0.1782, 2.93), (0.0, -0.1901, 2.92), (0.03669, -0.1711, 2.934), (0.02569, -0.182, 2.941), (0.01121, -0.1939, 2.944), (0.01968, -0.1867, 2.943), (0.008984, -0.1898, 2.921), (0.01532, -0.1868, 2.923), (0.0, -0.218, 3.038), (0.01141, -0.2072, 3.031), (0.06425, -0.1694, 2.984), (0.04983, -0.1546, 2.931), (0.04653, -0.186, 3.012), (0.06267, -0.163, 2.963), (0.0, -0.1816, 2.887), (0.03093, -0.1653, 2.901), (0.03027, -0.1994, 3.023), (0.02192, -0.1715, 2.894), (0.01189, -0.1766, 2.889), (0.0979, -0.1698, 3.108), (0.1179, -0.1397, 3.086), (0.113, -0.1435, 3.048), (0.1028, -0.1585, 3.041), (0.03055, -0.1986, 3.048), (0.06022, -0.1824, 3.037), (0.02728, -0.2046, 3.075), (0.08676, -0.1756, 3.037), (0.1118, -0.1529, 3.099), (0.07591, -0.189, 3.105), (0.04118, -0.1948, 3.04), (0.0, 0.06522, 2.913), (0.0, -0.2102, 2.972), (0.0, -0.1991, 2.962), (0.0, -0.23, 3.003), (0.0, -0.2382, 2.993), (0.0, -0.2018, 2.937), (0.0, 0.1002, 2.999), (0.0, 0.07577, 2.949), (0.0, 0.07754, 2.958), (0.0, 0.1414, 3.149), (0.0, -0.2203, 3.08), (0.0, -0.2326, 2.979), (0.0, -0.2382, 2.983), (0.0, -0.2185, 2.974), (0.0, -0.1845, 2.935), (0.0, -0.2068, 2.947), (0.009809, -0.2183, 2.997), (0.01303, -0.2217, 2.988), (0.01106, -0.2237, 2.984), (0.0199, -0.216, 3.086), (0.1189, -0.1502, 3.145), (0.03989, -0.1939, 3.061), (0.04648, -0.1846, 3.058), (0.0493, -0.1821, 3.059), (0.05663, -0.1788, 3.062), (0.02647, -0.2015, 3.062), (0.0, -0.2176, 3.067), (0.0122, -0.2101, 3.065), (0.0, 0.06246, 3.266), (0.0913, -0.135, 3.241), (0.03544, 0.05935, 3.264), (0.1316, -0.04035, 3.241), (0.1235, -0.09243, 3.24), (0.0, -0.1729, 3.251), (0.0374, -0.1661, 3.247), (0.0, -0.2345, 3.128), (0.08117, -0.196, 3.136), (0.05052, -0.2214, 3.127), (0.0, -0.2186, 3.187), (0.0, 0.1351, 3.174), (0.0, 0.1185, 3.22), (0.09425, 0.09865, 3.212), (0.09468, 0.08054, 3.238), (0.08883, -0.0006909, 3.27), (0.09097, -0.0436, 3.274), (0.09186, -0.1085, 3.263), (0.09734, -0.1473, 3.219), (0.09394, -0.172, 3.181), (0.06768, 0.1095, 3.216), (0.1317, 0.07799, 3.206), (0.1451, -0.04525, 3.193), (0.03258, 0.1157, 3.218), (0.1283, 0.06174, 3.232), (0.141, -0.04299, 3.221), (0.0, 0.1001, 3.244), (0.03581, 0.09712, 3.243), (0.0346, 0.0007287, 3.287), (0.03548, -0.04899, 3.294), (0.06618, -0.0001442, 3.281), (0.03515, -0.2103, 3.186), (0.1257, -0.1072, 3.218), (0.0685, -0.1782, 3.221), (0.1247, -0.1214, 3.182), (0.0, 0.0009672, 3.289), (0.0, -0.05096, 3.298), (0.0, -0.1302, 3.277), (0.03854, -0.1272, 3.274), (0.03711, -0.1902, 3.224), (0.0, -0.1986, 3.227), (0.0, 0.1272, 3.196), (0.1319, 0.08397, 3.18), (0.02992, 0.1236, 3.194), (0.06404, 0.1162, 3.191), (0.1434, 0.01098, 3.171), (0.1466, -0.04602, 3.162), (0.123, 0.04775, 3.24), (0.02809, 0.07255, 2.937), (0.05631, 0.03691, 2.942), (0.03594, -0.08036, 2.886), (0.0, -0.09926, 2.876), (0.06049, -0.06047, 2.901), (0.07581, 0.001224, 2.941), (0.07116, -0.03418, 2.921), (0.01277, -0.0936, 2.878), (0.0, 0.07276, 2.937), (0.0249, -0.08821, 2.881), (0.1372, 0.05295, 3.091), (0.1213, 0.05597, 3.053), (0.1149, 0.04839, 3.022), (0.1204, 0.01215, 2.998), (0.1173, -0.001421, 3.007), (0.1486, 0.02063, 3.099), (0.1445, 0.03539, 3.101), (0.1422, 0.03277, 3.093), (0.1455, 0.01707, 3.09), (0.1196, 0.007384, 3.014), (0.1197, 0.01726, 3.007), (0.1138, 0.04196, 3.027), (0.1218, 0.04915, 3.052), (0.1363, 0.0474, 3.086), (0.1309, -0.00046, 3.056), (0.1341, 0.00651, 3.056), (0.1275, 0.006561, 3.065), (0.1255, 0.01349, 3.056), (0.1166, 0.03086, 3.051), (0.1171, 0.02898, 3.042), (0.122, 0.03702, 3.051), (0.1229, 0.04322, 3.052), (0.1184, 0.03854, 3.033), (0.1184, 0.03398, 3.037), (0.1257, 0.04179, 3.065), (0.1246, 0.03665, 3.063), (0.1308, 0.02891, 3.076), (0.1284, 0.03433, 3.077), (0.133, 0.05611, 3.081), (0.1328, 0.04878, 3.078), (0.1383, 0.02149, 3.083), (0.1378, 0.02529, 3.086), (0.118, 0.04801, 3.052), (0.1116, 0.04328, 3.026), (0.1394, 0.0183, 3.088), (0.1369, 0.03173, 3.091), (0.1272, 0.04711, 3.074), (0.1304, 0.04377, 3.084), (0.1382, 0.01271, 3.085), (0.1343, 0.01889, 3.079), (0.1254, 0.02622, 3.073), (0.1229, 0.03021, 3.066), (0.1288, 0.01593, 3.073), (0.1347, 0.01052, 3.081), (0.1218, 0.01624, 3.057), (0.1229, 0.008952, 3.062), (0.1422, 0.01008, 3.084), (0.1445, 0.009179, 3.091), (0.1441, 0.01178, 3.086), (0.1468, 0.01065, 3.094), (0.1157, 0.02164, 3.036), (0.1194, 0.02133, 3.054), (0.121, 0.02206, 3.062), (0.126, 0.01261, 3.068), (0.1301, 0.00817, 3.074), (0.1364, 0.006701, 3.077), (0.1378, 0.004285, 3.081), (0.117, 0.02116, 3.02), (0.1194, 0.01921, 3.014), (0.1161, 0.02055, 3.01), (0.1205, 0.0006344, 3.024), (0.1228, -0.002557, 3.046), (0.1207, 0.003886, 3.024), (0.123, 0.002897, 3.048), (0.1177, 0.005134, 3.044), (0.1165, 0.004129, 3.029), (0.115, 0.01749, 3.019), (0.1132, 0.01897, 3.023), (0.1122, 0.01933, 3.036), (0.1261, 0.00787, 3.051), (0.1146, 0.007668, 3.017), (0.1108, 0.006896, 3.024), (0.1163, 0.006724, 3.044), (0.1078, 0.01096, 3.037), (0.1065, 0.01172, 3.028), (0.1079, 0.01151, 3.025), (0.1136, 0.001944, 3.032), (0.1149, 0.003545, 3.04), (0.1142, -0.006282, 3.044), (0.1118, -0.005081, 3.034), (0.1069, 0.001687, 3.029), (0.1056, 0.001897, 3.032), (0.1071, 0.001136, 3.041), (0.1157, -0.003103, 3.047), (0.1098, -0.002931, 3.028), (0.1266, 0.05643, 3.081), (0.1064, 0.04518, 3.056), (0.1312, 0.05307, 3.091), (0.1064, 0.04518, 3.056), (0.1064, 0.04518, 3.056), (0.1064, 0.04518, 3.056), (0.1064, 0.04518, 3.056), (0.1064, 0.04518, 3.056), (0.1064, 0.04896, 3.022), (0.1134, 0.05663, 3.051), (0.1113, 0.01543, 2.992), (0.1389, 0.03535, 3.101), (0.1203, 0.0493, 3.077), (0.1317, 0.03438, 3.092), (0.1125, 0.01798, 3.01), (0.1052, 0.04255, 3.032), (0.1106, 0.04873, 3.056), (0.124, 0.04714, 3.084), (0.1096, 0.04276, 3.085), (0.09545, 0.0442, 3.056), (0.09274, 0.0372, 3.032), (0.1055, 0.01541, 3.01), (0.1223, 0.032, 3.092), (0.1038, 0.04588, 3.077), (0.01681, 0.1198, 3.047), (0.08231, 0.0746, 3.041), (0.0535, 0.09709, 3.039), (0.0, 0.1237, 3.053), (0.1398, 0.01606, 3.123), (0.1419, 0.008667, 3.199), (0.1375, 0.005666, 3.225), (0.1263, 0.001524, 3.242), (0.03853, 0.05992, 2.953), (0.04948, 0.07596, 2.993), (0.08201, 0.1124, 3.142), (0.04849, 0.06952, 2.853), (0.08643, 0.1084, 3.166), (0.09099, 0.1044, 3.188), (0.09053, 0.05007, 3.254), (0.03896, 0.05883, 2.939), (0.08949, 0.02365, 3.264), (0.0, 0.03089, 3.28), (0.03508, 0.02804, 3.277), (0.1346, 0.05169, 3.131), (0.1378, 0.04205, 3.202), (0.1337, 0.03363, 3.228), (0.1387, 0.04664, 3.176), (0.1373, 0.04895, 3.154), (0.1186, 0.05356, 3.102), (0.1249, 0.02864, 3.243), (0.1178, -0.1357, 3.061), (0.1276, -0.0449, 3.047), (0.1191, -0.007747, 3.044), (0.1138, -0.1463, 3.064), (0.1094, -0.1518, 3.066), (0.1219, -0.1251, 3.057), (0.1069, -0.1513, 3.071), (0.09984, -0.156, 3.07), (0.1313, -0.04462, 3.066), (0.1238, -0.003677, 3.059), (0.1141, -0.1444, 3.069), (0.1093, -0.1494, 3.071), (0.1224, -0.1255, 3.066), (0.1276, -0.09928, 3.067), (0.1183, -0.1351, 3.068), (0.1071, -0.1514, 3.077), (0.1007, -0.1555, 3.074), (0.1383, -0.04422, 3.093), (0.1306, 0.00322, 3.077), (0.1148, -0.1441, 3.076), (0.1092, -0.1498, 3.078), (0.1237, -0.1266, 3.078), (0.1315, -0.0981, 3.086), (0.1191, -0.1351, 3.077), (0.1431, 0.009962, 3.094), (0.1455, 0.02005, 3.101), (0.13, 0.02163, 3.09), (0.1438, -0.01587, 3.141), (0.03491, -0.02249, 3.291), (0.08965, -0.02083, 3.273), (0.0, -0.02346, 3.294), (0.1453, -0.01621, 3.167), (0.1393, -0.01721, 3.223), (0.1437, -0.01699, 3.196), (0.1417, -0.01253, 3.116), (0.1291, -0.01856, 3.242), (0.1363, 0.003592, 3.082), (0.107, -0.1509, 3.074), (0.1003, -0.1554, 3.072), (0.1347, -0.04442, 3.08), (0.1272, -0.0004229, 3.068), (0.1144, -0.1439, 3.073), (0.1093, -0.149, 3.074), (0.1229, -0.126, 3.072), (0.1294, -0.09832, 3.076), (0.1187, -0.135, 3.072), (0.1316, 0.001142, 3.067), (0.1269, 0.08091, 2.794), (0.1122, -0.05641, 2.796), (0.04479, 0.09701, 2.804), (0.0396, -0.06377, 2.793), (0.0, 0.09049, 2.813), (0.117, 0.01988, 2.804), (0.1146, -0.01826, 2.8), (0.07696, 0.09155, 2.799), (0.0, -0.06675, 2.795), (0.01223, -0.06743, 2.793), (0.0, -0.06799, 2.809), (0.01309, -0.06208, 2.81), (0.07709, 0.13, 2.75), (0.01232, -0.07516, 2.774), (0.0, -0.07329, 2.775), (0.02187, -0.06154, 2.811), (0.02548, -0.06702, 2.801), (0.07312, -0.01951, 2.87), (0.07315, 0.001564, 2.878), (0.0, -0.08156, 2.836), (0.04111, -0.06158, 2.852), (0.03049, 0.07353, 2.882), (0.0569, -0.04712, 2.857), (0.06189, 0.04536, 2.879), (0.0252, -0.07066, 2.848), (0.01195, -0.07698, 2.843), (0.0, 0.06391, 2.888), (0.04309, 0.06283, 2.881), (0.06665, -0.02165, 3.284), (0.06705, 0.02425, 3.272), (0.03572, 0.1103, 3.042), (0.06565, -0.1977, 3.185), (0.07016, -0.1205, 3.27), (0.06761, -0.04648, 3.287), (0.0704, 0.09099, 3.241), (0.06864, -0.156, 3.244), (0.06763, 0.05423, 3.26), (0.05288, -0.203, 3.094), (0.06518, -0.1825, 3.076), (0.05945, 0.1216, 3.169), (0.05855, -0.1904, 3.084), (0.05618, 0.1268, 3.144), (0.03412, 0.08615, 2.994), (0.02654, 0.07398, 2.95), (0.2179, 0.1154, 2.568), (0.2147, -0.06915, 2.59), (0.3214, 0.1036, 2.623), (0.3151, -0.02679, 2.621), (0.3374, 0.04677, 2.627), (0.3318, 0.005119, 2.623), (0.2657, 0.1247, 2.601), (0.2514, -0.06758, 2.592), (0.2938, -0.05708, 2.606), (0.2149, 0.01653, 2.578), (0.2197, 0.1154, 2.59), (0.2124, -0.07964, 2.627), (0.2686, 0.114, 2.706), (0.2621, -0.0177, 2.729), (0.2736, 0.05092, 2.739), (0.274, 0.008746, 2.742), (0.2271, 0.1313, 2.653), (0.2196, -0.06809, 2.655), (0.2502, -0.0516, 2.707), (0.2145, 0.01605, 2.599), (0.07069, -0.3341, 2.468), (0.07219, 0.006611, 2.276), (0.07495, 0.01744, 2.302), (0.08089, 0.06065, 2.379), (0.1531, -0.08869, 2.275), (0.1621, -0.2025, 2.332), (0.0, -0.2838, 2.349), (0.05919, -0.2867, 2.339), (0.1125, -0.2587, 2.343), (0.1326, -0.054, 2.258), (0.1665, -0.1299, 2.302), (0.03839, -0.002617, 2.239), (0.0698, -0.006606, 2.238), (0.1429, -0.09587, 2.167), (0.141, -0.1992, 2.18), (0.0, -0.2528, 2.17), (0.04673, -0.2554, 2.174), (0.1045, -0.2334, 2.186), (0.1235, -0.06405, 2.162), (0.1507, -0.1371, 2.172), (0.04778, -0.02646, 2.155), (0.06987, -0.03021, 2.154), (0.2685, -0.04669, 1.857), (0.01084, 0.08228, 1.861), (0.0, 0.01461, 1.839), (0.0426, -0.2687, 1.802), (0.2578, -0.2395, 1.836), (0.0, -0.2745, 1.778), (0.2519, 0.01728, 1.858), (0.1305, -0.275, 1.794), (0.2821, -0.1254, 1.858), (0.1188, 0.09476, 1.837), (0.05257, 0.02598, 1.683), (0.06323, -0.2384, 1.678), (0.2842, -0.234, 1.702), (0.2972, -0.04901, 1.712), (0.1404, -0.2605, 1.678), (0.2586, 0.001747, 1.707), (0.3123, -0.123, 1.709), (0.1123, 0.03621, 1.684), (0.0606, 0.01212, 1.635), (0.06566, -0.2377, 1.627), (0.2998, -0.233, 1.652), (0.3122, -0.0406, 1.663), (0.147, -0.2614, 1.627), (0.2689, 0.006982, 1.654), (0.3291, -0.1152, 1.663), (0.1204, 0.02809, 1.636), (0.07401, 0.03615, 1.523), (0.07401, -0.2292, 1.508), (0.3237, -0.2239, 1.536), (0.335, -0.01807, 1.554), (0.1597, -0.2553, 1.508), (0.2866, 0.03692, 1.541), (0.3539, -0.09811, 1.554), (0.1342, 0.05809, 1.525), (0.08926, 0.04693, 1.456), (0.08926, -0.2173, 1.429), (0.337, -0.2118, 1.458), (0.3472, -0.007129, 1.485), (0.1734, -0.2438, 1.429), (0.2989, 0.04818, 1.474), (0.366, -0.0868, 1.482), (0.1484, 0.06929, 1.458), (0.1624, 0.04932, 1.104), (0.1717, -0.1009, 1.084), (0.3288, -0.09591, 1.091), (0.3259, 0.01543, 1.102), (0.2231, -0.1477, 1.08), (0.3032, 0.05657, 1.089), (0.347, -0.03218, 1.103), (0.2089, 0.07044, 1.083), (0.1222, 0.05639, 1.281), (0.1255, -0.1677, 1.247), (0.341, -0.1623, 1.269), (0.3488, 0.008004, 1.299), (0.1973, -0.1938, 1.247), (0.3062, 0.05984, 1.293), (0.3654, -0.05911, 1.293), (0.174, 0.07917, 1.282), (0.1449, 0.05463, 1.193), (0.1513, -0.1364, 1.165), (0.3414, -0.1311, 1.18), (0.3484, 0.01079, 1.204), (0.2142, -0.1657, 1.163), (0.3105, 0.05956, 1.2), (0.3632, -0.04591, 1.198), (0.1917, 0.07749, 1.194), (0.0, -0.04185, 2.159), (0.0, -0.009168, 2.234), (0.0, 0.001584, 2.275), (0.185, -0.002065, 2.465), (0.1465, -0.2978, 2.522), (0.1999, -0.04575, 2.488), (0.06665, -0.3172, 2.512), (0.0, -0.2796, 2.507), (0.2014, -0.1355, 2.525), (0.04797, 0.08687, 2.423), (0.1606, 0.03556, 2.448), (0.081, 0.08952, 2.423), (0.0, 0.06929, 2.425), (0.0, 0.02372, 2.337), (0.1694, -0.05876, 2.382), (0.0449, 0.03307, 2.337), (0.1429, -0.2945, 2.436), (0.1816, -0.1067, 2.406), (0.06903, -0.3219, 2.42), (0.1832, -0.1885, 2.44), (0.1483, -0.02087, 2.363), (0.07843, 0.03487, 2.336), (0.0, -0.3087, 2.427), (0.1417, -0.03431, 2.326), (0.2125, 0.09757, 0.9857), (0.3448, -0.002684, 0.9712), (0.3048, 0.07985, 0.983), (0.2337, -0.09293, 0.9679), (0.3336, 0.03669, 0.9753), (0.3283, -0.05093, 0.9647), (0.1886, -0.05609, 0.9647), (0.1755, 0.0678, 0.9788), (0.1102, -0.04155, 2.128), (0.1647, 0.1078, 2.74), (0.1438, 0.127, 2.6), (0.1741, 0.03591, 1.97), (0.1866, 0.06499, 1.759), (0.2371, 0.06778, 1.39), (0.2609, 0.0734, 1.047), (0.06758, 0.06545, 2.844), (0.1288, 0.09764, 2.488), (0.1515, 0.0002587, 2.029), (0.1515, 0.1305, 2.674), (0.04889, 0.04885, 2.955), (0.06416, 0.06452, 2.994), (0.1068, 0.09864, 3.14), (0.0615, 0.06198, 2.854), (0.1108, 0.09602, 3.163), (0.1139, 0.09317, 3.184), (0.1089, 0.04846, 3.247), (0.04859, 0.04667, 2.941), (0.1048, 0.08579, 2.796), (0.05362, 0.05317, 2.88), (0.1113, -0.01964, 3.257), (0.1092, 0.02598, 3.253), (0.1095, 0.0003094, 3.256), (0.06945, 0.08471, 3.04), (0.1137, 0.07027, 3.235), (0.1154, 0.08743, 3.209), (0.08412, 0.0941, 3.089), (0.04673, 0.04119, 2.907), (0.1096, -0.09938, 3.251), (0.1133, -0.0417, 3.257), (0.1074, -0.0184, 2.286), (0.1204, 0.03295, 2.392), (0.1037, -0.02987, 2.247), (0.09826, -0.04692, 2.158), (0.1956, 0.05898, 1.844), (0.1885, 0.02072, 1.692), (0.1983, 0.01977, 1.643), (0.2146, 0.05051, 1.533), (0.2278, 0.06178, 1.466), (0.2581, 0.06888, 1.086), (0.2437, 0.07256, 1.288), (0.2544, 0.07157, 1.197), (0.1232, 0.06389, 2.435), (0.116, 0.008284, 2.349), (0.1111, -0.007157, 2.314), (0.2613, 0.09257, 0.9852), (0.1592, 0.04602, 1.148), (0.1666, -0.1152, 1.125), (0.3307, -0.1104, 1.136), (0.3326, 0.009293, 1.152), (0.2207, -0.1501, 1.123), (0.304, 0.05177, 1.144), (0.3495, -0.04, 1.15), (0.2033, 0.0668, 1.138), (0.2561, 0.06326, 1.141), (0.02711, -0.2554, 2.101), (0.02743, -0.3035, 2.396), (0.01659, -0.08132, 2.754), (0.02907, -0.1737, 2.614), (0.02582, -0.2819, 1.883), (0.005341, 0.04462, 1.97), (0.007991, 0.04332, 1.756), (0.02394, -0.2437, 1.725), (0.03087, -0.2909, 2.373), (0.03533, -0.2762, 1.964), (0.02221, 0.0198, 2.028), (0.02403, -0.08663, 2.72), (0.02255, -0.126, 2.679), (0.02496, -0.2543, 2.542), (0.0301, -0.3225, 2.467), (0.02533, -0.2909, 2.345), (0.02113, -0.2579, 2.17), (0.004852, 0.0449, 1.849), (0.01769, -0.2739, 1.783), (0.02771, -0.3027, 2.51), (0.02943, -0.3184, 2.422), (0.1488, -0.0917, 2.23), (0.1533, -0.2011, 2.268), (0.0, -0.2708, 2.274), (0.05481, -0.2724, 2.269), (0.11, -0.2469, 2.276), (0.1288, -0.05822, 2.218), (0.1599, -0.1329, 2.247), (0.04234, -0.01263, 2.203), (0.06983, -0.01652, 2.203), (0.0, -0.02289, 2.203), (0.1014, -0.03703, 2.21), (0.02442, -0.2759, 2.271), (0.1977, -0.09513, 2.594), (0.2028, 0.05051, 2.547), (0.06093, -0.2241, 2.583), (0.04696, 0.1269, 2.529), (0.1496, -0.2343, 2.59), (0.1787, 0.08956, 2.546), (0.2087, -0.00443, 2.561), (0.08751, 0.1317, 2.538), (0.0, -0.2072, 2.577), (0.0, 0.09925, 2.531), (0.1361, 0.112, 2.543), (0.02698, -0.2148, 2.577), (0.0, -0.03206, 2.119), (0.0, -0.2641, 2.037), (0.1744, -0.2116, 2.082), (0.1811, -0.08747, 2.096), (0.06843, -0.2572, 2.043), (0.06256, -0.01053, 2.071), (0.1324, -0.2457, 2.058), (0.1606, -0.0495, 2.092), (0.1916, -0.1395, 2.092), (0.08789, -0.01167, 2.082), (0.128, -0.02982, 2.087), (0.03121, -0.2668, 2.037), (0.341, 0.08717, 2.22), (0.3127, 0.08009, 2.314), (0.3397, -0.04348, 2.233), (0.3111, -0.0465, 2.327), (0.4212, 0.09284, 2.265), (0.3908, 0.08717, 2.359), (0.4209, -0.02127, 2.272), (0.3909, -0.02303, 2.368), (0.4412, 0.03945, 2.274), (0.4108, 0.03712, 2.368), (0.4377, 0.003335, 2.275), (0.4077, 0.001394, 2.37), (0.3804, 0.09774, 2.24), (0.3507, 0.1011, 2.331), (0.3644, -0.0517, 2.243), (0.3336, -0.05486, 2.337), (0.3991, -0.0423, 2.26), (0.369, -0.04462, 2.354), (0.3265, 0.02259, 2.219), (0.2967, 0.01867, 2.311), (0.4005, 0.08511, 2.059), (0.3979, -0.04261, 2.066), (0.4836, 0.08822, 2.096), (0.4831, -0.02845, 2.098), (0.5026, 0.0327, 2.103), (0.499, -0.002935, 2.103), (0.4428, 0.09858, 2.075), (0.4257, -0.05156, 2.076), (0.4596, -0.04526, 2.089), (0.389, 0.02133, 2.057), (0.4779, 0.06173, 1.884), (0.4706, -0.04746, 1.885), (0.5536, 0.06361, 1.908), (0.5533, -0.04919, 1.907), (0.5709, 0.01287, 1.912), (0.5682, -0.02102, 1.912), (0.5187, 0.06894, 1.894), (0.4984, -0.05976, 1.891), (0.5291, -0.05784, 1.899), (0.4685, 0.008908, 1.88), (0.5247, 0.002444, 1.726), (0.5775, 0.04783, 1.744), (0.6284, -0.03879, 1.762), (0.5785, -0.07994, 1.744), (0.5507, -0.08019, 1.735), (0.6298, 0.002313, 1.758), (0.6054, 0.04907, 1.754), (0.5451, 0.04622, 1.736), (0.6053, -0.0787, 1.752), (0.5219, -0.0451, 1.73), (0.5464, -0.009514, 1.718), (0.5814, 0.02207, 1.73), (0.6144, -0.03726, 1.741), (0.5826, -0.06403, 1.73), (0.5637, -0.06349, 1.724), (0.6155, -0.01039, 1.74), (0.6005, 0.02265, 1.737), (0.5571, 0.02107, 1.724), (0.6005, -0.06344, 1.736), (0.5437, -0.04371, 1.72)], [(84, 89), (647, 731), (731, 733), (733, 734), (734, 735), (735, 736), (736, 737), (737, 738), (36, 839)], [(57, 97, 94, 3), (34, 96, 97, 57), (105, 62, 29, 100), (103, 39, 62, 105), (101, 30, 63, 106), (134, 140, 141, 135), (148, 147, 150, 149), (132, 152, 150, 147), (132, 147, 139, 156), (168, 169, 170, 171), (782, 781, 179, 178), (178, 179, 173, 172), (170, 178, 172, 171), (186, 187, 160, 159), (187, 185, 785, 160), (781, 185, 187, 179), (173, 179, 187, 186), (188, 189, 136, 176), (175, 174, 191, 190), (190, 191, 189, 188), (131, 157, 191, 174), (189, 133, 194, 136), (196, 167, 869, 870), (166, 197, 868, 195), (200, 188, 176, 198), (175, 190, 188, 200), (202, 204, 24, 16), (59, 205, 201, 10), (208, 115, 118, 209), (210, 121, 115, 208), (231, 234, 233, 232), (235, 238, 237, 236), (239, 242, 241, 240), (243, 246, 245, 244), (222, 214, 249, 247), (247, 249, 250, 248), (248, 250, 243, 244), (219, 222, 247, 251), (251, 247, 248, 252), (252, 248, 244, 245), (213, 219, 251, 253), (253, 251, 252, 254), (254, 252, 245, 246), (214, 213, 253, 249), (249, 253, 254, 250), (250, 254, 246, 243), (223, 222, 257, 255), (255, 257, 258, 256), (256, 258, 239, 240), (220, 223, 255, 259), (259, 255, 256, 260), (260, 256, 240, 241), (219, 220, 259, 261), (261, 259, 260, 262), (262, 260, 241, 242), (222, 219, 261, 257), (257, 261, 262, 258), (258, 262, 242, 239), (224, 223, 265, 263), (263, 265, 266, 264), (264, 266, 235, 236), (221, 224, 263, 267), (267, 263, 264, 268), (268, 264, 236, 237), (220, 221, 267, 269), (269, 267, 268, 270), (270, 268, 237, 238), (223, 220, 269, 265), (265, 269, 270, 266), (266, 270, 238, 235), (211, 224, 273, 271), (271, 273, 274, 272), (272, 274, 231, 232), (212, 211, 271, 275), (275, 271, 272, 276), (276, 272, 232, 233), (221, 212, 275, 277), (277, 275, 276, 278), (278, 276, 233, 234), (224, 221, 277, 273), (273, 277, 278, 274), (274, 278, 234, 231), (280, 279, 216, 215), (281, 282, 218, 217), (227, 216, 279, 283), (226, 227, 283, 284), (225, 226, 284, 285), (217, 225, 285, 281), (230, 218, 282, 286), (229, 230, 286, 287), (228, 229, 287, 288), (215, 228, 288, 280), (211, 212, 289, 290), (213, 214, 292, 291), (291, 292, 282, 281), (293, 289, 212, 221), (284, 283, 293, 294), (294, 293, 221, 220), (285, 284, 294, 295), (295, 294, 220, 219), (281, 285, 295, 291), (291, 295, 219, 213), (286, 282, 292, 296), (296, 292, 214, 222), (287, 286, 296, 297), (297, 296, 222, 223), (288, 287, 297, 298), (298, 297, 223, 224), (290, 298, 224, 211), (290, 301, 299, 298), (293, 300, 302, 289), (289, 302, 301, 290), (298, 299, 303, 288), (283, 304, 300, 293), (288, 303, 305, 280), (279, 306, 304, 283), (280, 305, 306, 279), (304, 306, 302, 300), (305, 303, 299, 301), (307, 308, 310, 309), (302, 306, 312, 311), (311, 312, 307, 309), (305, 301, 314, 313), (313, 314, 310, 308), (306, 305, 313, 312), (312, 313, 308, 307), (301, 302, 311, 314), (314, 311, 309, 310), (173, 321, 320, 172), (321, 174, 175, 320), (131, 323, 322, 153), (323, 186, 159, 322), (174, 321, 323, 131), (321, 173, 186, 323), (172, 320, 324, 171), (320, 175, 200, 324), (17, 319, 327, 26), (319, 202, 204, 327), (205, 328, 325, 201), (328, 58, 9, 325), (116, 331, 332, 112), (331, 208, 209, 332), (122, 333, 331, 116), (333, 210, 208, 331), (16, 315, 337, 24), (315, 14, 20, 337), (36, 338, 334, 8), (10, 335, 339, 59), (335, 13, 61, 339), (115, 340, 341, 118), (340, 113, 18, 341), (121, 342, 340, 115), (342, 119, 113, 340), (15, 317, 349, 22), (317, 316, 350, 349), (316, 17, 26, 350), (58, 353, 343, 9), (353, 354, 344, 343), (354, 60, 11, 344), (35, 351, 353, 58), (351, 352, 354, 353), (352, 37, 60, 354), (114, 355, 357, 117), (355, 356, 358, 357), (356, 116, 112, 358), (120, 359, 355, 114), (359, 360, 356, 355), (360, 122, 116, 356), (14, 318, 365, 20), (318, 15, 22, 365), (2, 362, 372, 93), (362, 3, 94, 372), (29, 366, 373, 100), (366, 30, 101, 373), (113, 374, 375, 18), (374, 114, 117, 375), (119, 376, 374, 113), (376, 120, 114, 374), (390, 391, 393, 392), (399, 400, 398, 867), (783, 784, 391, 390), (402, 401, 397, 396), (392, 393, 401, 402), (162, 404, 405, 579), (404, 161, 163, 405), (405, 163, 181, 406), (197, 409, 866, 868), (403, 411, 410, 387), (411, 389, 388, 410), (415, 40, 104, 422), (579, 595, 423, 162), (595, 596, 158, 423), (869, 763, 762, 870), (868, 764, 424, 195), (425, 338, 36, 413), (414, 38, 338, 425), (387, 426, 427, 403), (426, 867, 398, 427), (866, 766, 764, 868), (403, 427, 428, 430), (427, 398, 865, 428), (411, 403, 430, 429), (389, 411, 429, 438), (401, 393, 436, 431), (397, 401, 431, 433), (391, 784, 435, 437), (398, 400, 432, 865), (393, 391, 437, 436), (436, 437, 440, 441), (865, 432, 446, 445), (437, 435, 442, 440), (433, 431, 447, 444), (431, 436, 441, 447), (438, 429, 449, 439), (429, 430, 448, 449), (428, 865, 445, 450), (430, 428, 450, 448), (148, 149, 452, 453), (150, 454, 455, 149), (454, 151, 575, 455), (151, 454, 456, 126), (454, 150, 152, 456), (397, 459, 458, 396), (459, 395, 394, 458), (395, 459, 460, 434), (459, 397, 433, 460), (434, 460, 461, 443), (460, 433, 444, 461), (451, 462, 463, 576), (462, 453, 452, 463), (149, 455, 463, 452), (455, 575, 576, 463), (453, 462, 464, 465), (462, 451, 466, 464), (148, 453, 465, 468), (451, 128, 470, 467), (467, 470, 471, 474), (468, 465, 475, 473), (464, 466, 577, 476), (465, 464, 476, 475), (475, 476, 477, 478), (476, 577, 479, 477), (473, 475, 478, 481), (474, 471, 483, 480), (128, 484, 485, 470), (484, 129, 469, 485), (470, 485, 486, 471), (485, 469, 472, 486), (471, 486, 487, 483), (486, 472, 482, 487), (130, 488, 489, 129), (488, 147, 148, 489), (154, 490, 488, 130), (490, 139, 147, 488), (129, 489, 492, 469), (489, 148, 468, 492), (469, 492, 493, 472), (492, 468, 473, 493), (472, 493, 494, 482), (493, 473, 481, 494), (491, 155, 496, 495), (146, 491, 495, 497), (145, 146, 497, 498), (144, 145, 498, 499), (141, 513, 511, 135), (513, 514, 512, 511), (514, 142, 137, 512), (136, 519, 517, 176), (519, 520, 518, 517), (520, 192, 177, 518), (194, 522, 519, 136), (522, 521, 520, 519), (521, 193, 192, 520), (176, 517, 523, 198), (517, 518, 524, 523), (518, 177, 199, 524), (143, 515, 526, 500), (515, 516, 525, 526), (516, 144, 499, 525), (189, 191, 157, 133), (140, 531, 529, 141), (531, 145, 144, 529), (139, 532, 531, 140), (532, 146, 145, 531), (490, 534, 532, 139), (534, 491, 146, 532), (154, 533, 534, 490), (533, 155, 491, 534), (514, 535, 530, 142), (535, 515, 143, 530), (513, 536, 535, 514), (536, 516, 515, 535), (141, 529, 536, 513), (529, 144, 516, 536), (134, 156, 139, 140), (133, 540, 544, 194), (540, 134, 135, 544), (132, 539, 541, 152), (539, 131, 153, 541), (156, 542, 539, 132), (542, 157, 131, 539), (456, 545, 538, 126), (545, 457, 123, 538), (152, 541, 545, 456), (541, 153, 457, 545), (511, 546, 544, 135), (546, 522, 194, 544), (512, 547, 546, 511), (547, 521, 522, 546), (137, 543, 547, 512), (543, 193, 521, 547), (157, 542, 540, 133), (542, 156, 134, 540), (160, 550, 551, 159), (550, 390, 392, 551), (554, 399, 867, 864), (785, 780, 550, 160), (780, 783, 390, 550), (322, 555, 553, 153), (555, 402, 396, 553), (159, 551, 555, 322), (551, 392, 402, 555), (410, 556, 548, 387), (556, 404, 162, 548), (388, 549, 556, 410), (549, 161, 404, 556), (426, 557, 864, 867), (557, 423, 158, 864), (387, 548, 557, 426), (548, 162, 423, 557), (458, 558, 553, 396), (558, 457, 153, 553), (394, 552, 558, 458), (552, 123, 457, 558), (129, 560, 561, 130), (562, 151, 126, 125), (563, 575, 151, 562), (138, 154, 130, 561), (568, 197, 166, 165), (196, 567, 565, 167), (567, 196, 870, 566), (197, 568, 598, 409), (127, 128, 451, 570), (571, 576, 575, 563), (570, 451, 576, 571), (572, 484, 128, 127), (560, 129, 484, 572), (155, 564, 573, 496), (574, 533, 154, 138), (564, 155, 533, 574), (537, 538, 123, 124), (125, 126, 538, 537), (451, 467, 466), (466, 467, 474, 577), (577, 474, 480, 479), (158, 578, 554, 864), (164, 594, 569, 578), (164, 578, 158, 596), (395, 581, 580, 394), (581, 400, 399, 580), (400, 581, 582, 432), (581, 395, 434, 582), (432, 582, 583, 446), (582, 434, 443, 583), (394, 580, 584, 552), (580, 399, 554, 584), (552, 584, 586, 123), (584, 554, 578, 586), (123, 586, 585, 124), (586, 578, 569, 585), (618, 858, 620, 626), (859, 860, 616, 625), (607, 610, 614, 861), (621, 609, 612, 619), (619, 605, 606, 621), (605, 620, 858, 606), (603, 860, 859, 604), (600, 607, 861, 601), (626, 627, 597, 618), (624, 625, 616, 623), (610, 599, 613, 614), (596, 858, 618, 164), (606, 595, 579, 621), (858, 596, 595, 606), (597, 594, 164, 618), (620, 862, 593, 626), (862, 859, 625, 593), (614, 589, 863, 861), (591, 619, 612, 590), (588, 605, 619, 591), (859, 862, 588, 604), (862, 620, 605, 588), (861, 863, 768, 601), (626, 593, 592, 627), (593, 625, 624, 592), (613, 587, 589, 614), (409, 630, 631, 866), (630, 610, 607, 631), (866, 631, 767, 766), (631, 607, 600, 767), (598, 628, 630, 409), (628, 599, 610, 630), (579, 633, 609, 621), (405, 406, 633, 579), (71, 639, 637, 73), (639, 200, 198, 637), (171, 640, 636, 168), (640, 206, 70, 636), (329, 641, 639, 71), (641, 324, 200, 639), (206, 640, 641, 329), (640, 171, 324, 641), (72, 635, 769, 419), (635, 870, 762, 769), (199, 638, 642, 524), (638, 74, 510, 642), (559, 643, 635, 72), (643, 566, 870, 635), (73, 637, 644, 509), (509, 644, 642, 510), (198, 523, 644, 637), (523, 524, 642, 644), (651, 645, 658, 652), (651, 650, 653, 652), (648, 649, 654, 655), (648, 647, 656, 655), (647, 646, 657, 656), (661, 659, 660, 662), (666, 665, 668, 667), (665, 663, 664, 668), (665, 666, 669, 670), (670, 669, 672, 671), (645, 673, 674, 658), (673, 646, 657, 674), (675, 671, 672, 676), (657, 677, 678, 656), (677, 666, 667, 678), (653, 679, 680, 652), (679, 675, 676, 680), (674, 681, 677, 657), (681, 669, 666, 677), (658, 682, 681, 674), (682, 672, 669, 681), (652, 680, 682, 658), (680, 676, 672, 682), (675, 679, 683, 684), (671, 675, 684, 685), (685, 684, 687, 686), (684, 683, 688, 687), (670, 671, 685, 686), (661, 662, 689, 690), (663, 665, 670, 686), (650, 694, 693, 653), (694, 692, 691, 693), (653, 693, 683, 679), (683, 693, 691, 688), (660, 695, 696, 662), (695, 664, 663, 696), (687, 698, 697, 686), (698, 690, 689, 697), (688, 699, 698, 687), (699, 690, 698), (691, 700, 699, 688), (700, 661, 690, 699), (692, 701, 700, 691), (701, 659, 661, 700), (662, 696, 697, 689), (696, 663, 686, 697), (667, 668, 702, 703), (655, 656, 678, 704), (667, 703, 704, 678), (654, 655, 704, 703), (659, 706, 708, 660), (706, 705, 707, 708), (705, 649, 654, 707), (664, 695, 702, 668), (702, 695, 713, 712), (695, 660, 714, 713), (660, 708, 709, 714), (708, 707, 710, 709), (707, 654, 715, 710), (654, 703, 711, 715), (703, 702, 712, 711), (711, 712, 719, 720), (715, 711, 720, 716), (710, 715, 716, 721), (709, 710, 721, 722), (714, 709, 722, 717), (713, 714, 717, 718), (712, 713, 718, 719), (719, 718, 727, 726), (718, 717, 728, 727), (717, 722, 723, 728), (722, 721, 724, 723), (721, 716, 729, 724), (716, 720, 725, 729), (720, 719, 726, 725), (673, 645, 732, 730), (746, 745, 750, 749), (745, 744, 751, 750), (747, 743, 752, 748), (742, 747, 748, 753), (746, 742, 753, 749), (167, 754, 857, 869), (754, 166, 195, 857), (424, 756, 857, 195), (756, 763, 869, 857), (166, 754, 757, 165), (754, 167, 565, 757), (183, 753, 749, 755), (589, 772, 856, 863), (772, 615, 617, 856), (863, 856, 770, 768), (856, 617, 602, 770), (587, 771, 772, 589), (771, 622, 615, 772), (182, 778, 773, 758), (778, 183, 184, 773), (408, 777, 773, 184), (777, 407, 758, 773), (759, 774, 775, 760), (774, 608, 611, 775), (629, 776, 777, 408), (776, 632, 407, 777), (608, 774, 776, 629), (774, 759, 632, 776), (634, 779, 775, 611), (779, 761, 760, 775), (183, 778, 748, 753), (748, 778, 182, 752), (169, 755, 749, 750), (435, 786, 787, 442), (782, 789, 788, 781), (185, 793, 792, 785), (781, 788, 793, 185), (791, 784, 783, 790), (794, 780, 785, 792), (790, 783, 780, 794), (786, 435, 784, 791), (659, 789, 782, 706), (795, 438, 439, 796), (798, 180, 181, 797), (802, 163, 161, 801), (797, 181, 163, 802), (389, 800, 799, 388), (549, 803, 801, 161), (388, 799, 803, 549), (438, 795, 800, 389), (178, 705, 706, 782), (650, 805, 804, 694), (650, 651, 741, 805), (182, 752, 743, 741), (180, 806, 814, 181), (806, 182, 758, 814), (407, 807, 814, 758), (807, 406, 181, 814), (615, 808, 855, 617), (808, 616, 860, 855), (609, 813, 812, 612), (813, 759, 760, 812), (603, 809, 855, 860), (809, 602, 617, 855), (616, 808, 810, 623), (808, 615, 622, 810), (632, 811, 807, 407), (811, 633, 406, 807), (759, 813, 811, 632), (813, 609, 633, 811), (612, 812, 815, 590), (812, 760, 761, 815), (805, 741, 182, 806), (180, 804, 805, 806), (180, 798, 816, 804), (694, 804, 816, 701), (786, 817, 818, 787), (817, 795, 796, 818), (789, 820, 819, 788), (820, 798, 797, 819), (793, 824, 823, 792), (824, 802, 801, 823), (788, 819, 824, 793), (819, 797, 802, 824), (800, 822, 821, 799), (822, 791, 790, 821), (803, 825, 823, 801), (825, 794, 792, 823), (799, 821, 825, 803), (821, 790, 794, 825), (795, 817, 822, 800), (817, 786, 791, 822), (659, 826, 820, 789), (826, 816, 798, 820), (659, 701, 816, 826), (170, 649, 705, 178), (170, 649, 648, 740), (170, 751, 744, 740), (169, 750, 751, 170), (646, 673, 730, 739), (742, 746, 739, 730), (730, 732, 747, 742), (732, 741, 743, 747), (645, 651, 741, 732), (646, 647, 738, 739), (647, 648, 740, 738), (58, 828, 830, 35), (828, 76, 78, 830), (8, 831, 829, 36), (831, 79, 77, 829), (207, 832, 827, 75), (832, 205, 59, 827), (330, 833, 832, 207), (833, 328, 205, 832), (76, 828, 833, 330), (828, 58, 328, 833), (420, 834, 829, 77), (834, 413, 36, 829), (840, 836, 835, 841), (836, 838, 837, 835), (503, 837, 838, 527), (76, 507, 505, 78), (78, 842, 843, 830), (842, 838, 836, 843), (78, 505, 528, 842), (527, 838, 842, 528), (507, 849, 847, 505), (849, 71, 73, 847), (206, 845, 850, 70), (845, 502, 508, 850), (329, 844, 845, 206), (844, 501, 502, 845), (71, 849, 844, 329), (849, 507, 501, 844), (419, 854, 848, 72), (854, 765, 506, 848), (509, 851, 847, 73), (851, 528, 505, 847), (510, 852, 851, 509), (852, 527, 528, 851), (74, 846, 852, 510), (846, 503, 527, 852), (72, 848, 853, 559), (848, 506, 504, 853), (76, 330, 501, 507), (207, 502, 501, 330), (75, 508, 502, 207), (77, 79, 504, 506), (77, 506, 765, 420), (738, 745, 746, 739), (740, 744, 745, 738), (118, 873, 875, 209), (332, 876, 874, 112), (209, 875, 876, 332), (341, 877, 873, 118), (18, 871, 877, 341), (357, 878, 872, 117), (358, 879, 878, 357), (112, 874, 879, 358), (375, 880, 871, 18), (117, 872, 880, 375), (873, 883, 885, 875), (883, 10, 201, 885), (876, 886, 884, 874), (886, 325, 9, 884), (875, 885, 886, 876), (885, 201, 325, 886), (877, 887, 883, 873), (887, 335, 10, 883), (871, 881, 887, 877), (881, 13, 335, 887), (878, 888, 882, 872), (888, 344, 11, 882), (879, 889, 888, 878), (889, 343, 344, 888), (874, 884, 889, 879), (884, 9, 343, 889), (880, 890, 881, 871), (890, 363, 13, 881), (872, 882, 890, 880), (882, 11, 363, 890), (97, 899, 896, 94), (96, 898, 899, 97), (93, 895, 900, 98), (895, 93, 372, 901), (94, 896, 901, 372), (892, 903, 902, 107), (908, 56, 1, 905), (907, 32, 56, 908), (904, 0, 55, 909), (0, 904, 910, 361), (905, 1, 361, 910), (912, 412, 31, 911), (30, 913, 919, 63), (913, 43, 64, 919), (62, 920, 917, 29), (920, 65, 44, 917), (39, 916, 920, 62), (916, 42, 65, 920), (366, 921, 913, 30), (921, 367, 43, 913), (29, 917, 921, 366), (917, 44, 367, 921), (415, 922, 914, 40), (922, 416, 41, 914), (41, 923, 924, 42), (927, 65, 42, 924), (925, 44, 65, 927), (928, 64, 43, 926), (929, 367, 44, 925), (926, 43, 367, 929), (923, 41, 416, 930), (923, 931, 932, 924), (935, 927, 924, 932), (933, 925, 927, 935), (936, 928, 926, 934), (937, 929, 925, 933), (934, 926, 929, 937), (931, 923, 930, 938), (931, 939, 940, 932), (943, 935, 932, 940), (941, 933, 935, 943), (944, 936, 934, 942), (945, 937, 933, 941), (942, 934, 937, 945), (939, 931, 938, 946), (939, 947, 948, 940), (947, 47, 50, 948), (66, 951, 948, 50), (951, 943, 940, 948), (51, 949, 951, 66), (949, 941, 943, 951), (68, 952, 950, 54), (952, 944, 942, 950), (368, 953, 949, 51), (953, 945, 941, 949), (54, 950, 953, 368), (950, 942, 945, 953), (47, 947, 954, 417), (947, 939, 946, 954), (955, 48, 49, 956), (67, 959, 956, 49), (52, 957, 959, 67), (69, 960, 958, 53), (369, 961, 957, 52), (53, 958, 961, 369), (48, 955, 962, 418), (47, 963, 964, 50), (967, 66, 50, 964), (965, 51, 66, 967), (968, 68, 54, 966), (969, 368, 51, 965), (966, 54, 368, 969), (963, 47, 417, 970), (963, 971, 972, 964), (975, 967, 964, 972), (973, 965, 967, 975), (976, 968, 966, 974), (977, 969, 965, 973), (974, 966, 969, 977), (971, 963, 970, 978), (107, 902, 980, 981), (5, 33, 107, 981), (33, 893, 892, 107), (81, 987, 984, 371), (990, 894, 88, 988), (83, 991, 988, 88), (90, 983, 985, 891), (983, 91, 87, 985), (91, 983, 987, 81), (111, 989, 982, 85), (989, 92, 86, 982), (85, 982, 984, 370), (982, 86, 371, 984), (362, 996, 998, 3), (57, 995, 997, 34), (995, 90, 891, 997), (3, 998, 995, 57), (33, 994, 1000, 893), (994, 88, 894, 1000), (999, 111, 85, 993), (5, 992, 994, 33), (992, 83, 88, 994), (2, 993, 996, 362), (993, 85, 370, 996), (2, 93, 98, 1002), (2, 1002, 999, 993), (80, 998, 996, 370), (80, 370, 984, 987), (80, 987, 983, 90), (90, 995, 998, 80), (89, 988, 991, 110), (89, 421, 990, 988), (38, 109, 334, 338), (48, 418, 1003, 1010), (53, 369, 1004, 1007), (369, 52, 1008, 1004), (69, 53, 1007, 1005), (67, 49, 1009, 1006), (52, 67, 1006, 1008), (49, 48, 1010, 1009), (63, 1014, 1020, 106), (1014, 415, 422, 1020), (339, 1021, 1012, 59), (1021, 425, 413, 1012), (61, 1013, 1021, 339), (1013, 414, 425, 1021), (604, 1040, 1041, 603), (1040, 591, 590, 1041), (591, 1040, 588), (1040, 604, 588), (763, 1023, 1022, 762), (1023, 169, 168, 1022), (764, 1024, 1038, 424), (1024, 184, 183, 1038), (766, 1026, 1024, 764), (1026, 408, 184, 1024), (608, 1037, 1036, 611), (1037, 600, 601, 1036), (767, 1027, 1026, 766), (1027, 629, 408, 1026), (600, 1037, 1027, 767), (1037, 608, 629, 1027), (768, 1028, 1036, 601), (1028, 634, 611, 1036), (769, 1029, 1039, 419), (1029, 636, 70, 1039), (762, 1022, 1029, 769), (1022, 168, 636, 1029), (755, 1035, 1038, 183), (1035, 756, 424, 1038), (169, 1023, 1035, 755), (1023, 763, 756, 1035), (779, 1033, 1034, 761), (1033, 770, 602, 1034), (634, 1028, 1033, 779), (1028, 768, 770, 1033), (815, 1032, 1041, 590), (1032, 809, 603, 1041), (761, 1034, 1032, 815), (1034, 602, 809, 1032), (827, 1030, 1018, 75), (1030, 834, 420, 1018), (59, 1012, 1030, 827), (1012, 413, 834, 1030), (850, 1031, 1039, 70), (1031, 854, 419, 1039), (508, 1025, 1031, 850), (1025, 765, 854, 1031), (75, 1018, 1025, 508), (1018, 420, 765, 1025), (900, 1044, 1042, 98), (1044, 903, 892, 1042), (55, 1011, 1045, 909), (1011, 412, 912, 1045), (919, 1046, 1014, 63), (1046, 922, 415, 1014), (64, 1015, 1046, 919), (1015, 416, 922, 1046), (416, 1015, 1047, 930), (1015, 64, 928, 1047), (930, 1047, 1048, 938), (1047, 928, 936, 1048), (938, 1048, 1049, 946), (1048, 936, 944, 1049), (954, 1050, 1016, 417), (1050, 952, 68, 1016), (946, 1049, 1050, 954), (1049, 944, 952, 1050), (962, 1051, 1017, 418), (1051, 960, 69, 1017), (417, 1016, 1052, 970), (1016, 68, 968, 1052), (970, 1052, 1053, 978), (1052, 968, 976, 1053), (989, 1054, 1019, 92), (1054, 990, 421, 1019), (111, 1043, 1054, 989), (1043, 894, 990, 1054), (894, 1043, 1055, 1000), (1043, 111, 999, 1055), (98, 1042, 1056, 1002), (1042, 892, 893, 1056), (1000, 1055, 1056, 893), (1055, 999, 1002, 1056), (418, 1017, 1057, 1003), (1017, 69, 1005, 1057), (971, 1058, 1059, 972), (1058, 955, 956, 1059), (959, 1062, 1059, 956), (1062, 975, 972, 1059), (957, 1060, 1062, 959), (1060, 973, 975, 1062), (960, 1063, 1061, 958), (1063, 976, 974, 1061), (961, 1064, 1060, 957), (1064, 977, 973, 1060), (958, 1061, 1064, 961), (1061, 974, 977, 1064), (955, 1058, 1065, 962), (1058, 971, 978, 1065), (1053, 1066, 1065, 978), (1066, 1051, 962, 1065), (976, 1063, 1066, 1053), (1063, 960, 1051, 1066), (45, 1073, 1074, 46), (1073, 41, 42, 1074), (95, 1075, 1068, 6), (1075, 96, 34, 1068), (27, 1071, 1076, 99), (1071, 39, 103, 1076), (40, 1072, 1077, 104), (1072, 28, 102, 1077), (345, 1078, 1069, 7), (1078, 351, 35, 1069), (346, 1079, 1078, 345), (1079, 352, 351, 1078), (12, 1070, 1079, 346), (1070, 37, 352, 1079), (897, 1082, 1075, 95), (1082, 898, 96, 1075), (4, 1067, 1083, 906), (1067, 32, 907, 1083), (914, 1084, 1072, 40), (1084, 915, 28, 1072), (41, 1073, 1084, 914), (1073, 45, 915, 1084), (918, 1085, 1071, 27), (1085, 916, 39, 1071), (46, 1074, 1085, 918), (1074, 42, 916, 1085), (985, 1086, 1081, 891), (1086, 986, 82, 1081), (87, 1080, 1086, 985), (1080, 108, 986, 1086), (6, 1068, 1087, 1001), (1068, 34, 997, 1087), (1001, 1087, 1081, 82), (1087, 997, 891, 1081), (899, 1092, 1089, 896), (1092, 908, 905, 1089), (898, 1091, 1092, 899), (1091, 907, 908, 1092), (895, 1088, 1093, 900), (1088, 904, 909, 1093), (904, 1088, 1094, 910), (1088, 895, 901, 1094), (896, 1089, 1094, 901), (1089, 905, 910, 1094), (903, 1096, 1095, 902), (1096, 912, 911, 1095), (902, 1095, 1097, 980), (1095, 911, 979, 1097), (1045, 1098, 1093, 909), (1098, 1044, 900, 1093), (912, 1096, 1098, 1045), (1096, 903, 1044, 1098), (1083, 1099, 1090, 906), (1099, 1082, 897, 1090), (907, 1091, 1099, 1083), (1091, 898, 1082, 1099), (60, 1104, 1100, 11), (1104, 91, 81, 1100), (37, 1102, 1104, 60), (1102, 87, 91, 1104), (13, 1101, 1105, 61), (1101, 86, 92, 1105), (363, 1106, 1101, 13), (1106, 371, 86, 1101), (11, 1100, 1106, 363), (1100, 81, 371, 1106), (89, 1103, 1107, 421), (1103, 38, 414, 1107), (38, 1103, 1109, 109), (1103, 89, 110, 1109), (1019, 1110, 1105, 92), (1110, 1013, 61, 1105), (421, 1107, 1110, 1019), (1107, 414, 1013, 1110), (1080, 1111, 1108, 108), (1111, 1070, 12, 1108), (87, 1102, 1111, 1080), (1102, 37, 1070, 1111), (7, 1069, 840, 841), (35, 830, 840, 1069), (836, 840, 830, 843), (31, 1112, 979, 911), (31, 1077, 102, 1112), (56, 1118, 1114, 1), (1118, 105, 100, 1114), (32, 1116, 1118, 56), (1116, 103, 105, 1118), (0, 1115, 1119, 55), (1115, 101, 106, 1119), (1115, 0, 361, 1120), (1120, 373, 101, 1115), (1, 1114, 1120, 361), (1114, 100, 373, 1120), (104, 1117, 1121, 422), (1117, 31, 412, 1121), (1020, 1122, 1119, 106), (1122, 1011, 55, 1119), (422, 1121, 1122, 1020), (1121, 412, 1011, 1122), (1076, 1123, 1113, 99), (1123, 1067, 4, 1113), (103, 1116, 1123, 1076), (1116, 32, 1067, 1123), (104, 1077, 31, 1117), (23, 1128, 1132, 203), (1128, 1129, 1133, 1132), (1129, 121, 210, 1133), (326, 1134, 1130, 25), (1134, 1135, 1131, 1130), (1135, 333, 122, 1131), (203, 1132, 1134, 326), (1132, 1133, 1135, 1134), (1133, 210, 333, 1135), (336, 1136, 1128, 23), (1136, 1137, 1129, 1128), (1137, 342, 121, 1129), (19, 1124, 1136, 336), (1124, 1125, 1137, 1136), (1125, 119, 342, 1137), (347, 1138, 1126, 21), (1138, 1139, 1127, 1126), (1139, 359, 120, 1127), (348, 1140, 1138, 347), (1140, 1141, 1139, 1138), (1141, 360, 359, 1139), (25, 1130, 1140, 348), (1130, 1131, 1141, 1140), (1131, 122, 360, 1141), (364, 1142, 1124, 19), (1142, 1143, 1125, 1124), (1143, 376, 119, 1125), (21, 1126, 1142, 364), (1126, 1127, 1143, 1142), (1127, 120, 376, 1143), (379, 1146, 1148, 381), (1146, 23, 203, 1148), (382, 1149, 1147, 380), (1149, 326, 25, 1147), (381, 1148, 1149, 382), (1148, 203, 326, 1149), (383, 1150, 1146, 379), (1150, 336, 23, 1146), (377, 1144, 1150, 383), (1144, 19, 336, 1150), (384, 1151, 1145, 378), (1151, 347, 21, 1145), (385, 1152, 1151, 384), (1152, 348, 347, 1151), (380, 1147, 1152, 385), (1147, 25, 348, 1152), (386, 1153, 1144, 377), (1153, 364, 19, 1144), (378, 1145, 1153, 386), (1145, 21, 364, 1153), (24, 1156, 1158, 204), (1156, 379, 381, 1158), (327, 1159, 1157, 26), (1159, 382, 380, 1157), (204, 1158, 1159, 327), (1158, 381, 382, 1159), (337, 1160, 1156, 24), (1160, 383, 379, 1156), (20, 1154, 1160, 337), (1154, 377, 383, 1160), (349, 1161, 1155, 22), (1161, 384, 378, 1155), (350, 1162, 1161, 349), (1162, 385, 384, 1161), (26, 1157, 1162, 350), (1157, 380, 385, 1162), (365, 1163, 1154, 20), (1163, 386, 377, 1154), (22, 1155, 1163, 365), (1155, 378, 386, 1163), (230, 1171, 1164, 218), (229, 1165, 1171, 230), (228, 1170, 1165, 229), (215, 1169, 1170, 228), (227, 1172, 1166, 216), (226, 1167, 1172, 227), (225, 1168, 1167, 226), (217, 1173, 1168, 225), (218, 1164, 1173, 217), (216, 1166, 1169, 215), (1171, 1181, 1174, 1164), (1181, 14, 318, 1174), (1165, 1175, 1181, 1171), (1175, 315, 14, 1181), (1170, 1180, 1175, 1165), (1180, 16, 315, 1175), (1169, 1179, 1180, 1170), (1179, 202, 16, 1180), (1172, 1182, 1176, 1166), (1182, 17, 319, 1176), (1167, 1177, 1182, 1172), (1177, 316, 17, 1182), (1168, 1178, 1177, 1167), (1178, 317, 316, 1177), (1173, 1183, 1178, 1168), (1183, 15, 317, 1178), (1164, 1174, 1183, 1173), (1174, 318, 15, 1183), (1166, 1176, 1179, 1169), (1176, 319, 202, 1179)])
me_cube.polygons.foreach_set('use_smooth', [True] * 1107)
me_cube.polygons.foreach_set('material_index', [0, 0, 0, 0, 0, 0, 0, 0, 0, 0, 0, 0, 0, 0, 0, 0, 0, 0, 0, 0, 0, 0, 0, 0, 0, 0, 1, 0, 0, 1, 0, 0, 0, 0, 0, 0, 0, 0, 0, 0, 0, 0, 0, 0, 0, 0, 0, 0, 0, 0, 0, 0, 0, 0, 0, 0, 0, 0, 0, 0, 0, 0, 0, 0, 0, 0, 0, 0, 0, 0, 0, 0, 0, 0, 0, 0, 0, 0, 0, 0, 0, 0, 0, 0, 0, 0, 0, 0, 0, 0, 0, 0, 0, 0, 0, 0, 0, 0, 0, 0, 0, 0, 0, 0, 0, 0, 0, 0, 0, 0, 0, 0, 0, 0, 0, 0, 0, 0, 0, 0, 0, 0, 0, 0, 0, 0, 0, 0, 0, 0, 0, 0, 0, 0, 0, 0, 1, 1, 0, 0, 0, 0, 1, 1, 1, 1, 0, 0, 0, 0, 0, 1, 1, 1, 1, 1, 0, 0, 0, 0, 0, 0, 0, 0, 0, 1, 1, 1, 1, 1, 0, 0, 0, 0, 0, 0, 1, 1, 0, 0, 0, 0, 0, 0, 0, 0, 0, 0, 0, 0, 0, 0, 0, 0, 0, 0, 0, 0, 0, 0, 0, 0, 0, 0, 0, 0, 0, 0, 0, 0, 0, 0, 0, 0, 0, 0, 0, 0, 0, 0, 0, 0, 0, 0, 0, 0, 0, 0, 0, 0, 0, 0, 0, 0, 0, 0, 0, 0, 0, 0, 0, 0, 0, 0, 0, 0, 0, 0, 0, 0, 0, 0, 0, 0, 0, 0, 0, 0, 0, 0, 0, 0, 0, 0, 0, 0, 0, 0, 0, 0, 0, 0, 0, 0, 0, 0, 0, 0, 0, 0, 0, 0, 0, 0, 0, 0, 0, 0, 0, 0, 0, 0, 0, 0, 0, 0, 0, 0, 0, 0, 0, 0, 0, 0, 0, 0, 0, 0, 0, 0, 0, 0, 0, 0, 0, 0, 0, 0, 0, 0, 0, 0, 0, 0, 0, 0, 0, 0, 0, 0, 0, 0, 0, 0, 0, 0, 0, 0, 0, 0, 0, 0, 0, 0, 0, 0, 0, 0, 0, 0, 0, 0, 0, 0, 0, 0, 0, 0, 0, 0, 0, 0, 0, 0, 0, 0, 0, 0, 0, 0, 0, 0, 0, 0, 0, 0, 0, 0, 0, 0, 0, 0, 0, 0, 0, 0, 0, 0, 0, 0, 0, 0, 0, 0, 0, 0, 0, 0, 0, 0, 0, 0, 0, 0, 0, 0, 0, 0, 0, 0, 0, 0, 0, 0, 0, 0, 0, 0, 0, 0, 0, 0, 0, 0, 0, 0, 0, 0, 0, 0, 0, 0, 0, 0, 0, 0, 0, 0, 0, 0, 0, 0, 0, 0, 0, 0, 0, 0, 0, 0, 0, 0, 0, 0, 0, 0, 0, 0, 0, 0, 0, 0, 0, 0, 0, 0, 0, 0, 0, 0, 0, 0, 0, 0, 0, 0, 0, 0, 0, 0, 0, 0, 0, 0, 0, 0, 0, 0, 0, 0, 0, 0, 0, 0, 0, 0, 0, 0, 0, 0, 0, 0, 0, 0, 0, 0, 0, 0, 0, 0, 0, 0, 0, 0, 0, 0, 0, 0, 0, 0, 0, 0, 0, 0, 0, 0, 0, 0, 0, 0, 0, 0, 0, 0, 0, 0, 0, 0, 0, 0, 0, 0, 0, 0, 0, 0, 0, 0, 0, 0, 0, 0, 0, 0, 0, 0, 0, 0, 0, 0, 0, 0, 0, 0, 0, 0, 0, 0, 0, 0, 0, 0, 0, 0, 0, 0, 0, 0, 0, 0, 0, 0, 0, 0, 0, 0, 0, 0, 0, 0, 0, 0, 0, 0, 0, 0, 0, 0, 0, 0, 0, 0, 0, 0, 0, 0, 0, 0, 0, 0, 0, 0, 0, 0, 0, 0, 0, 0, 0, 0, 0, 0, 0, 0, 0, 0, 0, 0, 0, 0, 0, 0, 0, 0, 0, 0, 0, 0, 0, 0, 0, 0, 0, 0, 0, 0, 0, 0, 0, 0, 0, 0, 0, 0, 0, 0, 0, 0, 0, 0, 0, 0, 0, 0, 0, 0, 0, 0, 0, 0, 0, 0, 0, 0, 0, 0, 0, 0, 0, 0, 0, 0, 0, 0, 0, 0, 0, 0, 0, 0, 0, 0, 0, 0, 0, 0, 0, 0, 0, 0, 0, 0, 0, 0, 0, 0, 0, 0, 0, 0, 0, 0, 0, 0, 0, 0, 0, 0, 0, 0, 0, 0, 0, 0, 0, 0, 0, 0, 0, 0, 0, 0, 0, 0, 0, 0, 0, 0, 0, 0, 0, 0, 0, 0, 0, 0, 0, 0, 0, 0, 0, 0, 0, 0, 0, 0, 0, 0, 0, 0, 0, 0, 0, 0, 0, 0, 0, 0, 0, 0, 0, 0, 0, 0, 0, 0, 0, 0, 0, 0, 0, 0, 0, 0, 0, 0, 0, 0, 0, 0, 0, 0, 0, 0, 0, 0, 0, 0, 0, 0, 0, 0, 0, 0, 0, 0, 0, 0, 0, 0, 0, 0, 0, 0, 0, 0, 0, 0, 0, 0, 0, 0, 0, 0, 0, 0, 0, 0, 0, 0, 0, 0, 0, 0, 0, 0, 0, 0, 0, 0, 0, 0, 0, 0, 0, 0, 0, 0, 0, 0, 0, 0, 0, 0, 0, 0, 0, 0, 0, 0, 0, 0, 0, 0, 0, 0, 0, 0, 0, 0, 0, 0, 0, 0, 0, 0, 0, 0, 0, 0, 0, 0, 0, 0, 0, 0, 0, 0, 0, 0, 0, 0, 0, 0, 0, 0, 0, 0, 0, 0, 0, 0, 0, 0, 0, 0, 0, 0, 0, 0, 0, 0, 0, 0, 0, 0, 0, 0, 0, 0, 0, 0, 0, 0, 0, 0, 0, 0, 0, 0, 0, 0, 0, 0, 0, 0, 0, 0, 0, 0, 0, 0, 0, 0, 0, 0, 0, 0, 0, 0, 0, 0, 0, 0, 0, 0, 0, 0, 0, 0, 0, 0, 0, 0, 0, 0, 0, 0, 0, 0, 0, 0, 0, 0, 0, 0, 0, 0, 0, 0, 0, 0, 0, 0, 0, 0, 0, 0, 0, 0, 0, 0, 0, 0, 0, 0, 0, 0, 0, 0, 0, 0, 0, 0, 0, 0, 0, 1, 1, 1, 1, 1, 1, 1, 1, 1, 1, 1, 1, 1, 1, 1, 1, 1, 1, 1, 1, 1, 1, 1, 1, 1, 1, 1, 1, 1, 1, 1, 1, 1, 1, 1, 1, 1, 1, 1, 1, 1, 1, 1, 1, 1, 1, 1, 1, 1, 1, 1, 1, 1, 1, 1, 1, 1, 1, 1, 1, 1, 1, 1, 1, 1, 1, 1, 1, 1, 1, 0, 0, 0, 0, 0, 0, 0, 0, 0, 0, 0, 1, 0, 1, 0, 1, 0, 1, 0, 1, 0, 1, 0, 1, 0, 1, 0, 1, 0, 1])
me_cube.materials.append(mat_skin)
me_cube.materials.append(mat_sleeves)
me_cube.use_remesh_preserve_volume = False
me_cube.use_remesh_preserve_attributes = False
me_cube.use_mirror_vertex_groups = False
me_cube.update()
me_sphere = bpy.data.meshes.new('Sphere')
me_sphere.from_pydata([(0.08763, 0.001397, -0.0001317), (0.1013, 0.02529, -0.0001317), (0.08773, 0.05712, -0.0001317), (0.07112, 0.06381, -0.0001317), (0.07002, 0.06303, 0.004343), (0.07766, 0.06062, 0.008514), (0.08457, 0.05605, 0.01209), (0.09028, 0.04962, 0.01484), (0.09441, 0.04178, 0.01657), (0.09668, 0.03306, 0.01716), (0.09692, 0.02406, 0.01657), (0.09513, 0.01538, 0.01484), (0.09142, 0.007622, 0.01209), (0.08546, 0.0008687, 0.008145), (0.07897, -0.0002175, 0.004343), (0.07572, -0.0006763, 0.00762), (0.07947, -5.588e-05, 0.0142), (0.08255, 0.006369, 0.02105), (0.08427, 0.01384, 0.0258), (0.08482, 0.02234, 0.0288), (0.08415, 0.03129, 0.02982), (0.08231, 0.04007, 0.0288), (0.07943, 0.04809, 0.0258), (0.07571, 0.05479, 0.02105), (0.07139, 0.05973, 0.01484), (0.06678, 0.06257, 0.00762), (0.06235, 0.06194, 0.008819), (0.06283, 0.05852, 0.01716), (0.0636, 0.05308, 0.02432), (0.0646, 0.04599, 0.02982), (0.06577, 0.03773, 0.03327), (0.06702, 0.02887, 0.03445), (0.06828, 0.02001, 0.03327), (0.06945, 0.01175, 0.02982), (0.07045, 0.004656, 0.02432), (0.07128, -0.001224, 0.01642), (0.07129, -0.001303, 0.008819), (0.06686, -0.00193, 0.00762), (0.06309, -0.002384, 0.0142), (0.05834, 0.002944, 0.02105), (0.05462, 0.009651, 0.0258), (0.05174, 0.01767, 0.0288), (0.0499, 0.02645, 0.02982), (0.04923, 0.03539, 0.0288), (0.04978, 0.04389, 0.0258), (0.05149, 0.05137, 0.02105), (0.05427, 0.05731, 0.01484), (0.05792, 0.06132, 0.00762), (0.05467, 0.06086, 0.004343), (0.048, 0.05642, 0.008514), (0.04263, 0.05011, 0.01209), (0.03892, 0.04236, 0.01484), (0.03713, 0.03368, 0.01657), (0.03737, 0.02467, 0.01716), (0.03964, 0.01596, 0.01657), (0.04377, 0.008116, 0.01484), (0.04948, 0.001691, 0.01209), (0.05709, -0.003232, 0.008145), (0.06362, -0.002388, 0.004343), (0.06243, -0.002556, -0.0001317), (0.05489, -0.003543, -0.0001317), (0.04624, 0.001232, -0.0001317), (0.03979, 0.007554, -0.0001317), (0.0352, 0.01533, -0.0001317), (0.03278, 0.02403, -0.0001317), (0.0327, 0.03305, -0.0001317), (0.03495, 0.04179, -0.0001317), (0.03939, 0.04966, -0.0001317), (0.04571, 0.0561, -0.0001317), (0.05348, 0.06069, -0.0001317), (0.05467, 0.06086, -0.004607), (0.048, 0.05642, -0.008777), (0.04263, 0.05011, -0.01236), (0.03892, 0.04236, -0.01511), (0.03713, 0.03368, -0.01683), (0.03737, 0.02467, -0.01742), (0.03964, 0.01596, -0.01683), (0.04377, 0.008116, -0.01511), (0.04948, 0.001691, -0.01236), (0.05709, -0.003232, -0.008409), (0.06362, -0.002388, -0.004607), (0.06686, -0.00193, -0.007883), (0.06309, -0.002384, -0.01447), (0.05834, 0.002944, -0.02131), (0.05462, 0.009651, -0.02607), (0.05174, 0.01767, -0.02906), (0.0499, 0.02645, -0.03008), (0.04923, 0.03539, -0.02906), (0.04978, 0.04389, -0.02607), (0.05149, 0.05137, -0.02131), (0.05427, 0.05731, -0.01511), (0.05792, 0.06132, -0.007883), (0.0621, 0.06372, -0.0001317), (0.06235, 0.06194, -0.009082), (0.06283, 0.05852, -0.01742), (0.0636, 0.05308, -0.02458), (0.0646, 0.04599, -0.03008), (0.06577, 0.03773, -0.03353), (0.06702, 0.02887, -0.03471), (0.06828, 0.02001, -0.03353), (0.06945, 0.01175, -0.03008), (0.07045, 0.004656, -0.02458), (0.07128, -0.001224, -0.01669), (0.07129, -0.001303, -0.009082), (0.07572, -0.0006763, -0.007883), (0.07947, -5.588e-05, -0.01447), (0.08255, 0.006369, -0.02131), (0.08427, 0.01384, -0.02607), (0.08482, 0.02234, -0.02906), (0.08415, 0.03129, -0.03008), (0.08231, 0.04007, -0.02906), (0.07943, 0.04809, -0.02607), (0.07571, 0.05479, -0.02131), (0.07139, 0.05973, -0.01511), (0.06678, 0.06257, -0.007883), (0.07002, 0.06303, -0.004607), (0.07766, 0.06062, -0.008777), (0.08457, 0.05605, -0.01236), (0.09028, 0.04962, -0.01511), (0.09441, 0.04178, -0.01683), (0.09668, 0.03306, -0.01742), (0.09692, 0.02406, -0.01683), (0.09513, 0.01538, -0.01511), (0.09142, 0.007622, -0.01236), (0.08546, 0.0008687, -0.008409), (0.07897, -0.0002175, -0.004607), (0.08015, -4.959e-05, -0.0001317), (0.09457, 0.008691, -0.0001317), (0.09901, 0.01655, -0.0001317), (0.1012, 0.03432, -0.0001317), (0.09876, 0.04302, -0.0001317), (0.09417, 0.05079, -0.0001317), (0.07986, 0.06155, -0.0001317), (0.08799, 0.003712, 0.009819), (0.08079, 0.002608, 0.0171), (0.07094, 0.001206, 0.01977), (0.06108, -0.0001884, 0.0171), (0.05387, -0.001209, 0.009819), (0.05123, -0.001582, -0.0001317), (0.05387, -0.001209, -0.01008), (0.06108, -0.0001884, -0.01737), (0.07094, 0.001206, -0.02003), (0.08079, 0.002608, -0.01737), (0.08799, 0.003712, -0.01008), (0.09059, 0.004383, -0.0001317), (0.0821, -0.0004251, 0.006119), (0.07757, -0.001082, 0.01069), (0.07138, -0.001959, 0.01237), (0.0652, -0.002834, 0.01069), (0.06066, -0.003475, 0.006119), (0.05901, -0.00371, -0.0001317), (0.06066, -0.003475, -0.006383), (0.0652, -0.002834, -0.01096), (0.07138, -0.001959, -0.01263), (0.07757, -0.001082, -0.01096), (0.0821, -0.0004251, -0.006383), (0.08375, -0.0001316, -0.0001317), (0.07861, 0.0002919, -0.0001317), (0.07762, 0.000152, -0.003861), (0.07492, -0.0002303, -0.006591), (0.07096, 0.001103, -0.0001317), (0.07122, -0.0007526, -0.00759), (0.06753, -0.001275, -0.006591), (0.06483, -0.001657, -0.003861), (0.06384, -0.001797, -0.0001317), (0.06483, -0.001657, 0.003598), (0.06753, -0.001275, 0.006328), (0.07122, -0.0007526, 0.007327), (0.07492, -0.0002303, 0.006328), (0.07762, 0.000152, 0.003598)], [], [(92, 4, 3), (3, 4, 5, 132), (132, 5, 6, 2), (2, 6, 7, 131), (131, 7, 8, 130), (130, 8, 9, 129), (129, 9, 10, 1), (1, 10, 11, 128), (128, 11, 12, 127), (11, 18, 17, 12), (10, 19, 18, 11), (9, 20, 19, 10), (8, 21, 20, 9), (7, 22, 21, 8), (6, 23, 22, 7), (5, 24, 23, 6), (4, 25, 24, 5), (92, 25, 4), (92, 26, 25), (25, 26, 27, 24), (24, 27, 28, 23), (23, 28, 29, 22), (22, 29, 30, 21), (21, 30, 31, 20), (20, 31, 32, 19), (19, 32, 33, 18), (18, 33, 34, 17), (33, 40, 39, 34), (32, 41, 40, 33), (31, 42, 41, 32), (30, 43, 42, 31), (29, 44, 43, 30), (28, 45, 44, 29), (27, 46, 45, 28), (26, 47, 46, 27), (92, 47, 26), (92, 48, 47), (47, 48, 49, 46), (46, 49, 50, 45), (45, 50, 51, 44), (44, 51, 52, 43), (43, 52, 53, 42), (42, 53, 54, 41), (41, 54, 55, 40), (40, 55, 56, 39), (55, 62, 61, 56), (54, 63, 62, 55), (53, 64, 63, 54), (52, 65, 64, 53), (51, 66, 65, 52), (50, 67, 66, 51), (49, 68, 67, 50), (48, 69, 68, 49), (92, 69, 48), (92, 70, 69), (69, 70, 71, 68), (68, 71, 72, 67), (67, 72, 73, 66), (66, 73, 74, 65), (65, 74, 75, 64), (64, 75, 76, 63), (63, 76, 77, 62), (62, 77, 78, 61), (77, 84, 83, 78), (76, 85, 84, 77), (75, 86, 85, 76), (74, 87, 86, 75), (73, 88, 87, 74), (72, 89, 88, 73), (71, 90, 89, 72), (70, 91, 90, 71), (92, 91, 70), (92, 93, 91), (91, 93, 94, 90), (90, 94, 95, 89), (89, 95, 96, 88), (88, 96, 97, 87), (87, 97, 98, 86), (86, 98, 99, 85), (85, 99, 100, 84), (84, 100, 101, 83), (100, 107, 106, 101), (99, 108, 107, 100), (98, 109, 108, 99), (97, 110, 109, 98), (96, 111, 110, 97), (95, 112, 111, 96), (94, 113, 112, 95), (93, 114, 113, 94), (92, 114, 93), (92, 115, 114), (114, 115, 116, 113), (113, 116, 117, 112), (112, 117, 118, 111), (111, 118, 119, 110), (110, 119, 120, 109), (109, 120, 121, 108), (108, 121, 122, 107), (107, 122, 123, 106), (122, 128, 127, 123), (121, 1, 128, 122), (120, 129, 1, 121), (119, 130, 129, 120), (118, 131, 130, 119), (117, 2, 131, 118), (116, 132, 2, 117), (115, 3, 132, 116), (92, 3, 115), (0, 144, 133, 13), (144, 127, 12, 133), (17, 134, 133, 12), (134, 16, 13, 133), (34, 135, 134, 17), (135, 35, 16, 134), (39, 136, 135, 34), (136, 38, 35, 135), (56, 137, 136, 39), (137, 57, 38, 136), (61, 138, 137, 56), (138, 60, 57, 137), (78, 139, 138, 61), (139, 79, 60, 138), (83, 140, 139, 78), (140, 82, 79, 139), (101, 141, 140, 83), (141, 102, 82, 140), (106, 142, 141, 101), (142, 105, 102, 141), (123, 143, 142, 106), (143, 124, 105, 142), (144, 0, 124, 143), (143, 123, 127, 144), (156, 0, 13, 145), (145, 14, 126, 156), (16, 146, 145, 13), (146, 15, 14, 145), (35, 147, 146, 16), (147, 36, 15, 146), (38, 148, 147, 35), (148, 37, 36, 147), (57, 149, 148, 38), (149, 58, 37, 148), (60, 150, 149, 57), (150, 59, 58, 149), (79, 151, 150, 60), (151, 80, 59, 150), (82, 152, 151, 79), (152, 81, 80, 151), (102, 153, 152, 82), (153, 103, 81, 152), (105, 154, 153, 102), (154, 104, 103, 153), (124, 155, 154, 105), (155, 125, 104, 154), (0, 156, 155, 124), (156, 126, 125, 155), (126, 14, 169, 157), (125, 126, 157, 158), (104, 125, 158, 159), (103, 104, 159, 161), (81, 103, 161, 162), (80, 81, 162, 163), (59, 80, 163, 164), (58, 59, 164, 165), (37, 58, 165, 166), (36, 37, 166, 167), (15, 36, 167, 168), (14, 15, 168, 169), (157, 169, 160), (169, 168, 160), (168, 167, 160), (167, 166, 160), (166, 165, 160), (165, 164, 160), (164, 163, 160), (163, 162, 160), (162, 161, 160), (161, 159, 160), (159, 158, 160), (158, 157, 160)])
me_sphere.polygons.foreach_set('use_smooth', [True] * 180)
me_sphere.use_remesh_preserve_volume = False
me_sphere.use_remesh_preserve_attributes = False
me_sphere.use_mirror_vertex_groups = False
me_sphere.update()
me_circle = bpy.data.meshes.new('Circle')
me_circle.from_pydata([(0.08531, -0.009785, 0.0949), (0.1248, 0.006765, 0.06046), (0.153, 0.0003976, -0.0231), (0.1783, 0.01028, -0.0827), (0.09665, -0.006136, -0.1463), (0.0, -0.01917, -0.1637), (0.1295, 0.001822, 0.01266), (0.129, 0.003246, 0.0128), (0.0, -0.01565, 0.1348), (0.09665, -0.006136, -0.1463), (0.1783, 0.01028, -0.0827), (0.1518, 0.003246, -0.02282), (0.1248, 0.006765, 0.06046), (0.08531, -0.009785, 0.0949), (0.07236, -0.008667, 0.07569), (0.1097, 0.005454, 0.0471), (0.1322, -0.0001766, -0.01904), (0.152, 0.008237, -0.06611), (0.09508, -0.005782, -0.1165), (0.0, -0.01609, -0.1373), (0.0, -0.0133, 0.105), (0.1136, 0.001248, 0.009273), (0.05187, -0.01272, 0.1197), (0.05187, -0.01272, 0.1197), (0.04539, -0.01099, 0.09523), (0.1136, 0.001248, 0.009273), (0.1322, -0.0001766, -0.01904), (0.1097, 0.005454, 0.0471), (0.152, 0.01506, -0.06611), (0.1322, 0.006642, -0.01904), (0.07236, -0.001848, 0.07569), (0.1097, 0.01227, 0.0471), (0.1136, 0.008066, 0.009273), (0.0, -0.006486, 0.105), (0.04539, -0.004167, 0.09523), (0.09508, 0.001037, -0.1165), (0.0, -0.009268, -0.1373), (0.08314, 0.004627, -0.01685), (0.0, -0.003852, -0.01446), (0.07211, 0.003957, 0.05396), (0.0, -0.003869, 0.05241), (0.07805, 0.003787, 0.01114), (0.0, -0.003049, 0.01456), (0.08531, 0.008491, 0.0949), (0.05187, 0.005559, 0.1197), (0.0, 0.002627, 0.1348), (0.08531, 0.008491, 0.0949), (0.05187, 0.005559, 0.1197), (0.1248, 0.02504, 0.06046), (0.153, 0.01867, -0.0231), (0.1295, 0.0201, 0.01266), (0.1248, 0.02504, 0.06046), (0.09665, 0.01214, -0.1463), (0.0, -0.0008917, -0.1637), (0.1783, 0.02856, -0.0827)], [(6, 21)], [(6, 2, 11, 7), (6, 1, 12, 7), (4, 3, 10, 9), (3, 2, 11, 10), (1, 0, 13, 12), (12, 13, 14, 15), (10, 11, 16, 17), (9, 10, 17, 18), (7, 12, 15, 21), (7, 11, 16, 21), (22, 0, 13, 23), (8, 23, 24, 20), (23, 13, 14, 24), (21, 16, 26, 25), (21, 15, 27, 25), (17, 26, 29, 28), (14, 27, 31, 30), (25, 27, 31, 32), (25, 26, 29, 32), (20, 24, 34, 33), (24, 14, 30, 34), (19, 18, 35, 36), (18, 17, 28, 35), (35, 37, 38, 36), (28, 29, 37, 35), (33, 34, 39, 40), (30, 31, 39, 34), (41, 39, 40, 42), (41, 37, 38, 42), (32, 29, 37, 41), (32, 31, 39, 41), (13, 23, 44, 43), (23, 8, 45, 44), (0, 22, 47, 46), (13, 12, 48, 43), (2, 6, 50, 49), (1, 6, 50, 51), (4, 5, 53, 52), (3, 4, 52, 54), (2, 3, 54, 49), (0, 1, 51, 46), (5, 9, 35, 19)])
me_circle.materials.append(mat_leather)
me_circle.use_remesh_preserve_volume = False
me_circle.use_remesh_preserve_attributes = False
me_circle.use_mirror_vertex_groups = False
me_circle.update()

# ---- objects
ob_lamp_001 = bpy.data.objects.new('Lamp.001', light_lamp_001)
ob_cube_010 = bpy.data.objects.new('Cube.010', me_cube_006)
ob_cube_009 = bpy.data.objects.new('Cube.009', me_cube_005)
ob_cube_008 = bpy.data.objects.new('Cube.008', me_cube_010)
ob_cube_007 = bpy.data.objects.new('Cube.007', me_cube_009)
ob_cube_006 = bpy.data.objects.new('Cube.006', me_cube_008)
ob_cube_005 = bpy.data.objects.new('Cube.005', me_cube_007)
ob_cube_004 = bpy.data.objects.new('Cube.004', me_cube_004)
ob_cube_003 = bpy.data.objects.new('Cube.003', me_cube_003)
ob_cube_002 = bpy.data.objects.new('Cube.002', me_cube_002)
ob_cube_001 = bpy.data.objects.new('Cube.001', me_cube_001)
ob_cube = bpy.data.objects.new('Cube', me_cube)
ob_lamp = bpy.data.objects.new('Lamp', light_lamp)
ob_camera = bpy.data.objects.new('Camera', cam_camera)
ob_sphere = bpy.data.objects.new('Sphere', me_sphere)
ob_circle = bpy.data.objects.new('Circle', me_circle)

# ---- transforms, parenting, visibility, modifiers, constraints
ob_lamp_001.location = (-1.075, -2.89, 1.145)
ob_lamp_001.rotation_euler = (0.6503, 0.05522, 1.866)
ob_lamp_001.lock_rotations_4d = False
ob_lamp_001.empty_display_type = 'ARROWS'
ob_lamp_001.color = (0.0, 0.0, 0.0, 0.0)
ob_lamp_001.lineart.crease_threshold = 0.0
ob_cube_010.location = (0.0, 0.0, 0.0)
ob_cube_010.lock_rotations_4d = False
ob_cube_010.empty_display_type = 'ARROWS'
ob_cube_010.lineart.crease_threshold = 0.0
_m = ob_cube_010.modifiers.new('Mirror', 'MIRROR')
_m.use_clip = True
_m = ob_cube_010.modifiers.new('Subsurf', 'SUBSURF')
_m.uv_smooth = 'PRESERVE_CORNERS'
_m.quality = 2
ob_cube_009.location = (0.0, 0.0, 0.0)
ob_cube_009.lock_rotations_4d = False
ob_cube_009.empty_display_type = 'ARROWS'
ob_cube_009.lineart.crease_threshold = 0.0
_m = ob_cube_009.modifiers.new('Mirror', 'MIRROR')
_m.use_clip = True
_m = ob_cube_009.modifiers.new('Subsurf', 'SUBSURF')
_m.uv_smooth = 'PRESERVE_CORNERS'
_m.quality = 2
ob_cube_008.location = (0.0, 0.0, 0.0)
ob_cube_008.lock_rotations_4d = False
ob_cube_008.empty_display_type = 'ARROWS'
ob_cube_008.lineart.crease_threshold = 0.0
_m = ob_cube_008.modifiers.new('Mirror', 'MIRROR')
_m.use_clip = True
_m = ob_cube_008.modifiers.new('Subsurf', 'SUBSURF')
_m.uv_smooth = 'PRESERVE_CORNERS'
_m.quality = 2
_m.show_only_control_edges = False
ob_cube_007.location = (-0.02344, 0.008418, 0.1248)
ob_cube_007.lock_rotations_4d = False
ob_cube_007.empty_display_type = 'ARROWS'
ob_cube_007.lineart.crease_threshold = 0.0
_m = ob_cube_007.modifiers.new('Mirror', 'MIRROR')
_m.use_clip = True
_m = ob_cube_007.modifiers.new('Subsurf', 'SUBSURF')
_m.uv_smooth = 'PRESERVE_CORNERS'
_m.quality = 2
ob_cube_006.location = (-0.0161, 0.01507, 0.13)
ob_cube_006.lock_rotations_4d = False
ob_cube_006.empty_display_type = 'ARROWS'
ob_cube_006.lineart.crease_threshold = 0.0
_m = ob_cube_006.modifiers.new('Mirror', 'MIRROR')
_m.use_clip = True
_m = ob_cube_006.modifiers.new('Subsurf', 'SUBSURF')
_m.uv_smooth = 'PRESERVE_CORNERS'
_m.quality = 2
ob_cube_005.location = (0.0008447, 0.01507, -0.0001667)
ob_cube_005.lock_rotations_4d = False
ob_cube_005.empty_display_type = 'ARROWS'
ob_cube_005.hide_viewport = True
ob_cube_005.lineart.crease_threshold = 0.0
_m = ob_cube_005.modifiers.new('Mirror', 'MIRROR')
_m.use_clip = True
_m = ob_cube_005.modifiers.new('Subsurf', 'SUBSURF')
_m.uv_smooth = 'PRESERVE_CORNERS'
_m.quality = 2
ob_cube_004.location = (0.0008447, 0.01507, -0.0001667)
ob_cube_004.lock_rotations_4d = False
ob_cube_004.empty_display_type = 'ARROWS'
ob_cube_004.hide_viewport = True
ob_cube_004.lineart.crease_threshold = 0.0
_m = ob_cube_004.modifiers.new('Mirror', 'MIRROR')
_m.use_clip = True
_m = ob_cube_004.modifiers.new('Subsurf', 'SUBSURF')
_m.uv_smooth = 'PRESERVE_CORNERS'
_m.quality = 2
ob_cube_003.location = (0.0, 0.0, 0.0)
ob_cube_003.lock_rotations_4d = False
ob_cube_003.empty_display_type = 'ARROWS'
ob_cube_003.hide_viewport = True
ob_cube_003.lineart.crease_threshold = 0.0
_m = ob_cube_003.modifiers.new('Mirror', 'MIRROR')
_m.use_clip = True
_m = ob_cube_003.modifiers.new('Subsurf', 'SUBSURF')
_m.uv_smooth = 'PRESERVE_CORNERS'
_m.quality = 2
ob_cube_002.location = (0.0, 0.0, 0.0)
ob_cube_002.lock_rotations_4d = False
ob_cube_002.empty_display_type = 'ARROWS'
ob_cube_002.hide_viewport = True
ob_cube_002.lineart.crease_threshold = 0.0
_m = ob_cube_002.modifiers.new('Mirror', 'MIRROR')
_m.use_clip = True
_m = ob_cube_002.modifiers.new('Subsurf', 'SUBSURF')
_m.uv_smooth = 'PRESERVE_CORNERS'
_m.quality = 2
ob_cube_001.location = (0.0, 0.0, 0.0)
ob_cube_001.lock_rotations_4d = False
ob_cube_001.empty_display_type = 'ARROWS'
ob_cube_001.hide_viewport = True
ob_cube_001.lineart.crease_threshold = 0.0
_m = ob_cube_001.modifiers.new('Mirror', 'MIRROR')
_m.use_clip = True
_m = ob_cube_001.modifiers.new('Subsurf', 'SUBSURF')
_m.uv_smooth = 'PRESERVE_CORNERS'
_m.quality = 2
_m.show_only_control_edges = False
ob_cube.location = (-0.006489, 0.0, 0.0)
ob_cube.lock_rotations_4d = False
ob_cube.empty_display_type = 'ARROWS'
ob_cube.lineart.crease_threshold = 0.0
_m = ob_cube.modifiers.new('Mirror', 'MIRROR')
_m.use_clip = True
_m = ob_cube.modifiers.new('Subsurf', 'SUBSURF')
_m.uv_smooth = 'PRESERVE_CORNERS'
_m.quality = 2
ob_lamp.location = (4.076, 1.005, 5.904)
ob_lamp.rotation_euler = (0.6503, 0.05522, 1.866)
ob_lamp.lock_rotations_4d = False
ob_lamp.empty_display_type = 'ARROWS'
ob_lamp.color = (0.0, 0.0, 0.0, 0.0)
ob_lamp.lineart.crease_threshold = 0.0
ob_camera.location = (7.481, -6.508, 5.344)
ob_camera.rotation_euler = (1.199, 0.003555, 0.7963)
ob_camera.lock_rotations_4d = False
ob_camera.empty_display_type = 'ARROWS'
ob_camera.color = (0.0, 0.0, 0.0, 0.0)
ob_camera.display_type = 'WIRE'
ob_camera.lineart.crease_threshold = 0.0
ob_sphere.location = (-0.005842, -0.171, 3.072)
ob_sphere.scale = (1.055, 1.055, 1.055)
ob_sphere.empty_display_type = 'ARROWS'
ob_sphere.lineart.crease_threshold = 0.0
_m = ob_sphere.modifiers.new('Mirror', 'MIRROR')
_m = ob_sphere.modifiers.new('Subsurf', 'SUBSURF')
_m.uv_smooth = 'PRESERVE_CORNERS'
_m.quality = 2
_m.levels = 2
ob_circle.location = (-0.005344, -0.3183, 2.047)
ob_circle.rotation_euler = (-0.1049, -0.002, -0.003493)
ob_circle.empty_display_type = 'ARROWS'
ob_circle.hide_viewport = True
ob_circle.lineart.crease_threshold = 0.0
_m = ob_circle.modifiers.new('Mirror', 'MIRROR')
_m.use_clip = True

# ---- collection membership
col_collection_1.objects.link(ob_lamp_001)
col_collection_1.objects.link(ob_cube_010)
col_collection_1.objects.link(ob_cube_009)
col_collection_1.objects.link(ob_cube_008)
col_collection_1.objects.link(ob_cube_007)
col_collection_1.objects.link(ob_cube_006)
col_collection_1.objects.link(ob_cube_005)
col_collection_1.objects.link(ob_cube_004)
col_collection_1.objects.link(ob_cube_003)
col_collection_1.objects.link(ob_cube_002)
col_collection_1.objects.link(ob_cube_001)
col_collection_1.objects.link(ob_cube)
col_collection_1.objects.link(ob_lamp)
col_collection_1.objects.link(ob_camera)
col_collection_10.objects.link(ob_sphere)
col_collection_10.objects.link(ob_circle)

# ---- scene / render settings (as saved in the file)
scene.camera = ob_camera
scene.frame_start = 1; scene.frame_end = 250; scene.frame_set(67)
scene.render.engine = 'BLENDER_EEVEE_NEXT'
scene.render.image_settings.color_mode = 'RGB'
scene.render.image_settings.compression = 90
scene.render.resolution_percentage = 50
scene.render.dither_intensity = 0.0
scene.render.bake_margin = 2
scene.render.bake_bias = 0.0
scene.cycles.use_denoising = False
scene.cycles.samples = 10
scene.cycles.sampling_pattern = 'TABULATED_SOBOL'
scene.cycles.light_sampling_threshold = 0.0
scene.cycles.use_adaptive_sampling = False
scene.cycles.use_light_tree = False
scene.cycles.blur_glossy = 0.0
scene.cycles.volume_bounces = 1
scene.cycles.pixel_filter_type = 'GAUSSIAN'
scene.cycles.sample_clamp_indirect = 0.0
scene.view_settings.view_transform = 'Standard'
bpy.context.view_layer.update()
